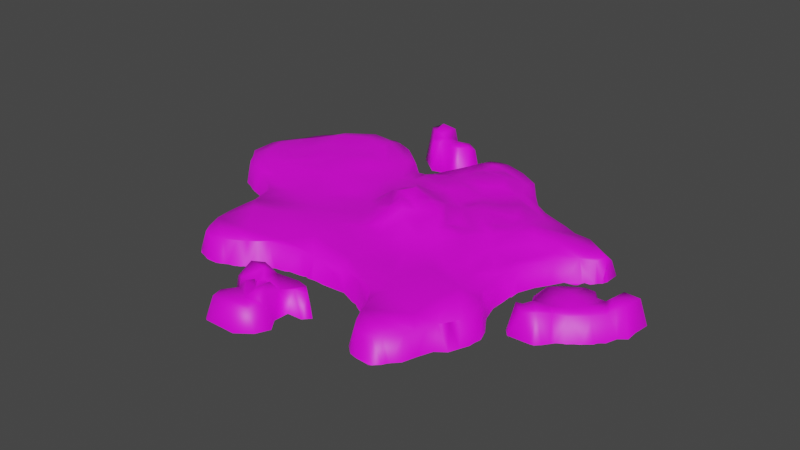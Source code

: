 # Source: GrowthIslandDecimatedBlend.blend  (saved by Blender 3.4.6; exported with 4.5.12 LTS)
import bpy
from mathutils import Matrix  # noqa: F401  (used for matrix-valued properties, if any)

bpy.ops.wm.read_factory_settings(use_empty=True)
scene = bpy.context.scene
scene.name = 'Scene'

# ---- collections
col_collection = bpy.data.collections.new('Collection'); scene.collection.children.link(col_collection)

# ---- images (referenced by path relative to the original .blend; pixels are not part of the script)
import os
ASSET_DIR = os.environ.get("B2B_ASSET_DIR", "")  # directory of the original .blend (textures are referenced by path, not embedded)
HERE = os.path.dirname(os.path.abspath(__file__))  # packed textures are extracted next to this script under _unpacked/

def load_image(name, relpath, width, height, colorspace="sRGB"):
    """Load a texture the original file referenced (path relative to the .blend, or extracted next to this script)."""
    p = next((c for c in (os.path.join(HERE, relpath), os.path.join(ASSET_DIR, relpath)) if relpath and os.path.exists(c)), "")
    if p:
        img = bpy.data.images.load(p, check_existing=True)
        img.name = name
    else:  # same state as the original file: an image datablock whose file is absent (Cycles renders it pink)
        img = bpy.data.images.new(name, width, height)
        img.source = "FILE"
        img.filepath = "//" + (relpath or name)
    img.colorspace_settings.name = colorspace
    return img
img_growthislandtexture = load_image('GrowthIslandTexture', 'GrowthIslandTexture.png', 1024, 1024, 'sRGB')

# ---- materials (node trees are filled in below, after node groups)
mat_default_obj_001 = bpy.data.materials.new('Default OBJ.001')
mat_default_obj_001.use_transparent_shadow = False

# ---- material node trees
mat_default_obj_001.use_nodes = True; mat_default_obj_001.node_tree.nodes.clear()
_N = mat_default_obj_001.node_tree.nodes; _L = mat_default_obj_001.node_tree.links
n0 = _N.new('ShaderNodeBsdfPrincipled'); n0.name = 'Principled BSDF'; n0.location = (10, 300)
n0.distribution = 'GGX'
n0.subsurface_method = 'RANDOM_WALK_SKIN'
n0.inputs[3].default_value = 1.45
n0.inputs[27].default_value = (0.0, 0.0, 0.0, 1.0)
n0.inputs[28].default_value = 1.0
n1 = _N.new('ShaderNodeOutputMaterial'); n1.name = 'Material Output'; n1.location = (300, 300)
n2 = _N.new('ShaderNodeTexImage'); n2.name = 'Image Texture'; n2.location = (-355, 179)
n2.image = img_growthislandtexture
_L.new(n0.outputs[0], n1.inputs[0])
_L.new(n2.outputs[0], n0.inputs[0])
n1.is_active_output = True

# ---- world
world_world = bpy.data.worlds.new('World'); scene.world = world_world
world_world.use_nodes = True; world_world.node_tree.nodes.clear()
_N = world_world.node_tree.nodes; _L = world_world.node_tree.links
n0 = _N.new('ShaderNodeOutputWorld'); n0.name = 'World Output'; n0.location = (300, 300)
n1 = _N.new('ShaderNodeBackground'); n1.name = 'Background'; n1.location = (10, 300)
n1.inputs[0].default_value = (0.05088, 0.05088, 0.05088, 1.0)
_L.new(n1.outputs[0], n0.inputs[0])
n0.is_active_output = True
world_world.color = (0.05088, 0.05088, 0.05088)
world_world.use_sun_shadow = False
world_world.sun_shadow_jitter_overblur = 0.0

# ---- meshes
me_terrain = bpy.data.meshes.new('Terrain')
me_terrain.from_pydata([(283.8, -0.5479, -81.97), (279.4, -0.736, -72.35), (279.7, 19.52, -82.86), (378.7, -0.979, -16.91), (376.1, -0.3813, 8.511), (376.1, -1.003, 25.92), (373.1, -0.8141, -24.12), (368.0, 37.38, -12.13), (365.9, -0.7238, -29.75), (364.0, 37.82, 17.92), (365.2, -0.6126, 35.32), (356.9, 28.11, -21.22), (346.6, -1.029, -30.11), (357.1, 36.86, 30.64), (359.0, -1.037, 51.92), (344.3, 37.72, -12.96), (352.8, 32.97, 41.32), (340.9, 38.58, 11.65), (355.1, -0.7238, 55.4), (351.4, -0.9011, 58.61), (348.9, -0.8478, 64.16), (324.5, 36.08, 43.44), (339.1, 33.72, 58.35), (340.5, -0.7238, -27.61), (334.2, -1.015, -22.4), (338.9, -0.9359, 72.5), (335.9, -0.7238, -25.33), (333.9, -0.581, -7.315), (334.2, 33.13, 14.8), (335.3, -0.8418, 76.1), (327.3, -0.8088, 9.139), (320.6, 33.55, 16.0), (329.7, -1.101, 78.72), (310.9, 36.86, 62.62), (325.8, -0.7238, 82.75), (322.3, -0.3738, -5.343), (316.7, 32.26, 75.72), (318.8, -0.9803, 86.77), (322.9, -0.7238, 85.68), (310.9, 32.19, 1.119), (301.9, 41.02, 40.46), (311.0, -1.081, 91.53), (298.8, 33.46, 83.5), (296.7, 34.36, 4.205), (306.4, -1.102, 97.45), (300.2, -1.061, 106.0), (287.0, 36.4, 28.51), (287.5, 35.75, 72.68), (286.1, -1.148, -6.228), (282.5, 34.5, 51.72), (288.1, 39.47, 102.4), (296.5, -0.7238, 110.1), (291.8, 39.82, 84.01), (293.4, -0.8211, 113.4), (287.7, -0.7739, 114.5), (269.3, 32.01, 16.78), (282.1, -1.245, -3.469), (255.1, -0.7379, 116.0), (283.8, -0.7444, -104.4), (283.1, -0.6601, -83.34), (268.7, 39.51, 81.36), (279.3, 25.34, -95.8), (271.1, -1.035, 3.476), (278.6, 18.75, -83.23), (280.8, -0.6513, -74.21), (278.0, -0.7238, -1.727), (272.4, 36.04, 110.8), (258.8, -0.7214, -112.8), (275.3, -0.7156, -69.64), (266.6, -1.198, 5.324), (275.8, 33.34, -86.77), (267.3, 29.37, -74.15), (272.7, -0.5202, -64.7), (273.4, -0.7238, 0.06379), (259.6, 27.45, -105.8), (262.9, 33.35, 75.79), (268.9, -0.7238, -60.27), (257.3, 32.92, 30.95), (261.5, -1.01, 7.966), (250.5, 33.71, -93.7), (260.4, -0.8874, -60.09), (248.4, 32.38, -61.83), (258.3, -0.866, -55.02), (261.5, 38.62, 94.94), (253.0, 39.09, 97.19), (256.0, -0.9435, 11.37), (256.2, -0.7238, -48.11), (252.6, -0.7238, 15.36), (249.8, -1.001, 20.5), (254.8, 30.43, 58.95), (251.9, -0.7238, -45.18), (249.6, -0.7265, 90.41), (246.4, -0.7494, 106.1), (241.4, -0.7841, -125.6), (246.9, -0.7949, 24.18), (249.5, -0.7012, 53.95), (254.7, -0.773, 76.35), (243.1, -0.8006, 96.63), (235.6, 32.5, -49.26), (238.8, -0.6599, -42.59), (217.0, 41.44, -63.58), (230.7, 32.53, -118.0), (235.5, -0.7306, 145.2), (213.6, 34.5, -47.85), (233.7, -0.526, 155.1), (232.5, -1.076, 164.7), (225.3, 32.67, -35.89), (227.2, -0.703, -22.41), (229.3, -1.01, 127.5), (226.0, 32.2, 152.4), (225.6, -0.1877, -131.5), (208.0, -0.3251, -130.4), (219.9, 38.28, -94.51), (225.4, 30.01, 132.5), (220.8, 33.33, 167.6), (227.1, -0.9435, 177.9), (217.2, 32.73, -22.63), (212.0, -0.686, 100.9), (221.0, -1.054, 192.8), (203.6, 45.53, -84.75), (215.8, -0.655, -4.376), (212.2, 32.63, 180.2), (204.7, 32.81, -119.7), (209.0, 32.83, -7.967), (210.8, 33.25, 112.1), (206.7, -0.6406, 204.0), (182.9, 36.41, -100.8), (204.4, -0.2247, 75.45), (187.6, 33.74, 4.734), (205.9, -0.6672, 19.92), (204.3, 33.16, 193.6), (199.9, 32.5, 15.28), (198.1, -0.721, 225.9), (205.7, -0.7238, 35.87), (204.4, -0.7238, 53.4), (197.2, 32.96, 90.82), (203.7, -0.9523, 35.34), (198.8, 31.96, 207.7), (201.5, -0.6435, -135.1), (178.9, 48.37, -54.94), (195.1, 33.1, 43.92), (192.5, -0.9251, -139.8), (187.3, 40.86, -39.86), (173.5, 33.98, 105.7), (182.6, 32.45, -130.6), (144.9, 34.36, -131.0), (191.3, 32.96, 221.3), (191.6, -0.8784, 246.0), (185.3, 32.79, 234.5), (163.9, 51.79, -70.59), (169.9, 36.58, 197.2), (163.5, 34.39, 68.1), (170.5, 38.43, 147.5), (178.3, 35.9, 39.6), (182.4, -0.1599, 257.2), (170.3, 33.37, 256.0), (179.1, -0.8559, 259.8), (176.0, -0.8146, 265.9), (164.1, 32.27, -137.5), (150.5, 41.98, 6.951), (170.6, -0.8567, -149.1), (171.5, -0.7238, 270.2), (162.8, 42.28, 37.99), (168.0, -1.098, 273.3), (146.8, 49.73, -84.53), (159.0, 33.24, 263.4), (154.1, 48.66, -42.4), (164.7, -0.7264, 276.0), (150.0, -0.838, -157.6), (148.0, 17.86, -149.6), (110.3, 33.46, 226.3), (135.6, 50.91, -11.55), (147.2, 37.12, 55.86), (135.5, 45.41, -60.16), (128.2, 40.7, 140.8), (146.9, 29.35, 268.1), (120.0, 38.48, 95.44), (141.6, -0.9483, 274.4), (129.9, 52.92, -34.01), (107.1, 46.42, 8.672), (135.9, 31.54, -149.5), (95.66, 35.84, 57.93), (130.6, -0.8406, 271.5), (127.4, 41.75, 50.62), (111.3, 31.64, -165.3), (115.5, 42.85, 31.09), (101.6, 33.07, 205.5), (130.2, 33.24, 261.4), (115.3, 50.59, -118.7), (130.6, 48.85, -81.12), (125.8, -0.701, -166.4), (111.2, 15.58, -175.0), (97.4, 49.31, -39.86), (121.9, 35.98, 68.8), (115.5, 28.76, 242.8), (117.9, -0.8398, 260.2), (100.0, 44.37, -18.79), (107.6, 38.11, 176.2), (87.03, 49.35, -97.37), (115.9, -0.845, 254.9), (101.9, 40.28, -141.2), (86.52, 51.78, -64.96), (88.14, 37.74, 140.8), (109.1, -0.8185, 245.2), (78.74, 40.64, -156.9), (81.18, 40.13, 48.68), (80.18, 51.19, 0.8572), (84.57, 32.68, 178.7), (101.9, -0.6595, 222.0), (85.59, 42.92, 25.2), (62.06, 37.16, 81.99), (93.34, -0.7414, -197.1), (86.46, -0.588, 195.2), (86.93, 33.11, -195.5), (81.61, 11.79, 187.5), (67.11, 49.96, 19.89), (72.19, -0.6116, -227.1), (80.72, 38.97, -121.1), (68.01, 42.83, -30.37), (69.22, 32.97, -221.5), (65.24, 37.52, 111.8), (79.29, -0.7238, 193.3), (63.8, 48.19, -91.01), (53.36, 46.31, -59.88), (66.64, 48.76, -1.766), (66.19, -0.7809, 186.2), (73.4, -0.7238, 190.2), (75.58, 34.07, -181.6), (54.06, 46.34, -158.4), (43.84, 40.19, -122.5), (54.79, 44.78, 46.64), (55.36, 44.64, -78.52), (52.21, 30.84, 171.2), (58.89, -0.9277, 181.1), (40.19, 44.94, 68.53), (60.01, 33.7, -211.5), (50.33, 57.36, -10.41), (43.42, 51.36, 35.84), (49.49, -1.527, -244.9), (42.08, 48.54, -182.7), (9.024, 34.17, 138.6), (34.04, 33.0, -242.1), (50.41, -0.8796, 179.3), (39.24, 42.54, -100.7), (35.8, 49.49, 21.19), (33.38, -0.9946, -251.1), (18.8, 53.48, 37.39), (36.43, 56.26, -40.62), (25.22, 39.57, -80.09), (28.42, 36.31, 91.75), (21.54, 39.59, -212.8), (24.87, 41.44, -148.3), (29.19, 68.76, -12.58), (27.35, -0.6793, 169.5), (39.58, -0.9008, 243.1), (21.26, 47.97, -114.1), (21.98, 60.68, 10.12), (19.97, 32.88, 162.0), (29.73, -0.9186, 253.7), (29.8, 31.59, 240.4), (13.35, -0.897, -256.3), (3.047, 43.92, -154.8), (15.61, 50.96, -51.85), (17.66, 33.28, 230.0), (17.37, 64.84, -26.78), (10.65, -0.839, 217.6), (10.46, 32.76, 245.4), (-13.06, 47.78, -130.8), (-3.68, 45.33, -96.32), (9.302, 64.09, 24.48), (6.936, -0.6534, 255.1), (0.7631, 33.65, -234.6), (-0.2844, 37.02, 66.54), (8.628, 19.47, 166.6), (17.97, -0.9439, 295.7), (-2.098, 33.2, -254.0), (8.822, -0.7468, 316.1), (10.41, -0.7238, 170.6), (-21.37, 32.66, -211.3), (-2.982, 45.72, -183.8), (-3.623, 45.98, -77.32), (-1.145, 62.87, -8.602), (-5.279, 48.02, 44.35), (5.468, -0.659, 277.8), (0.8674, 33.3, 316.9), (4.318, -0.9982, -261.6), (7.659, -0.985, 215.6), (0.8509, 33.27, 225.9), (7.936, 32.76, 298.0), (-2.9, 71.68, 9.354), (-8.103, 32.67, 160.7), (-2.536, 33.4, 258.8), (-9.397, 73.91, -24.93), (-13.28, -0.6607, 332.6), (-14.62, 72.32, -36.87), (-9.121, -0.7238, 171.6), (-2.197, -0.7531, -264.9), (-11.46, 67.8, 1.249), (-1.102, 43.96, 284.3), (-10.38, 44.48, 295.7), (-24.27, -1.067, 218.0), (-12.71, 44.96, 265.4), (-34.51, 35.33, -178.0), (-28.42, 44.64, -113.9), (-18.26, 32.67, -254.2), (-15.58, 35.11, -233.8), (-19.95, 32.0, 329.0), (-19.15, 73.75, -7.955), (-20.44, 33.89, 257.3), (-20.7, -1.128, -264.0), (-15.88, 60.57, 29.36), (-28.49, 38.65, 62.53), (-22.08, -0.04574, 171.4), (-21.99, 33.66, 301.1), (-42.33, 43.16, -75.38), (-23.61, 55.66, 11.61), (-15.38, 37.68, 98.62), (-33.82, 31.86, 161.3), (-22.35, 39.83, 280.9), (-32.39, 33.18, -246.4), (-36.41, 33.03, 229.4), (-28.65, -0.7238, -262.7), (-26.41, 57.64, -55.25), (-40.73, 64.36, -11.77), (-57.59, 33.31, 322.7), (-33.31, 39.57, -152.9), (-26.76, 0.4525, 172.4), (-40.17, 33.06, -230.3), (-31.45, 60.37, -32.18), (-42.48, 32.48, 261.7), (-34.1, 43.71, 271.5), (-37.12, 46.12, 284.1), (-33.19, -0.9216, -260.2), (-49.3, 45.99, -99.16), (-32.65, -0.9507, 219.1), (-35.78, -0.865, -256.4), (-36.5, -0.4261, 172.5), (-48.83, 47.61, 14.62), (-37.52, 33.58, 252.2), (-39.35, -0.8814, -253.2), (-48.29, 35.11, -128.5), (-46.04, 33.72, 286.4), (-45.02, -1.165, -246.3), (-46.24, 37.9, 54.88), (-43.83, 44.95, 245.0), (-49.19, 32.61, -207.2), (-56.27, 47.42, -57.05), (-42.98, -0.7238, -249.9), (-42.32, -0.5729, 170.5), (-48.22, -1.035, 220.6), (-93.13, 33.97, 158.9), (-62.44, -0.8914, 332.5), (-55.1, -0.9867, -229.6), (-56.39, -1.629, -223.0), (-60.13, 50.21, -14.51), (-65.41, 38.71, 126.3), (-58.79, 32.74, 162.2), (-46.23, -0.7238, 172.3), (-48.57, -0.7238, -242.8), (-67.72, 34.79, 29.91), (-51.11, -0.7238, -237.6), (-73.9, 35.67, -131.4), (-54.8, 44.12, 232.1), (-53.64, 12.95, 283.2), (-61.99, 33.03, 305.7), (-53.07, -0.7238, -233.7), (-72.43, 40.58, 86.81), (-56.06, -0.8857, 173.7), (-55.27, 13.42, 292.0), (-61.56, -0.9961, -209.0), (-56.68, 32.35, -190.5), (-57.95, -0.9173, 222.7), (-63.11, 33.48, 267.8), (-56.24, -0.7325, -251.6), (-60.29, -0.7238, -219.3), (-73.16, 31.11, -156.9), (-71.33, 36.75, -79.86), (-66.85, -0.8559, 329.9), (-58.09, -0.7238, -258.7), (-67.4, -0.9392, 286.5), (-60.81, -0.9441, -234.6), (-63.45, 32.29, -175.3), (-74.87, 38.94, -50.7), (-63.81, -0.7238, 223.4), (-68.26, -1.303, 226.8), (-65.18, -0.8537, -262.8), (-65.71, 42.74, -250.2), (-62.83, -0.7238, -229.8), (-69.93, -1.076, -192.4), (-63.81, -0.7238, 225.3), (-76.17, -0.6868, 269.7), (-71.14, 49.79, -238.2), (-65.45, -1.052, -226.1), (-69.66, -0.7702, 174.8), (-69.7, 45.88, 243.6), (-68.11, -0.7952, 300.7), (-67.06, -0.7238, -223.2), (-68.45, -0.7238, -196.6), (-73.06, -0.6881, -174.1), (-94.38, 35.86, 50.01), (-84.72, 32.59, 169.2), (-72.22, -0.8286, 230.1), (-74.75, 30.26, 263.5), (-70.64, -0.7238, -220.0), (-84.09, 33.33, -9.211), (-78.69, 50.19, -251.7), (-73.57, -0.7238, 177.5), (-84.85, -0.7157, -257.2), (-75.67, -0.9735, -217.6), (-83.79, 34.13, -108.8), (-79.77, 49.72, -226.3), (-82.78, 32.64, -141.2), (-78.49, -0.5788, 248.8), (-79.48, -0.7732, -214.7), (-134.1, 37.43, 61.42), (-81.51, -0.9507, 179.4), (-77.24, -0.9925, 232.8), (-86.18, -1.092, -167.0), (-94.65, 52.53, -242.1), (-87.55, 50.72, -220.9), (-88.87, -0.7238, -163.3), (-89.83, -1.108, -157.1), (-118.5, 38.41, 130.6), (-89.18, -0.7756, -212.8), (-92.35, -0.7238, -155.2), (-97.16, -0.8706, -146.6), (-108.5, 36.85, -49.0), (-91.15, -0.8432, 180.8), (-99.22, 30.63, -251.5), (-102.9, 33.59, -107.3), (-102.5, 12.27, -147.0), (-113.1, 36.68, -77.08), (-95.13, -0.9341, 182.8), (-101.5, 49.58, -230.3), (-122.8, 40.75, 83.45), (-108.5, 32.64, 175.3), (-104.6, -0.7171, -222.9), (-103.6, -1.166, 186.4), (-98.96, -0.7238, 184.8), (-103.4, 32.38, -138.7), (-119.1, 37.07, -12.25), (-114.1, 49.34, -251.1), (-105.8, -0.7238, 190.2), (-109.0, -0.76, -255.3), (-109.0, -0.8193, -167.0), (-112.2, -0.863, 193.2), (-120.6, 52.22, -238.0), (-120.2, 48.57, -227.6), (-121.2, 32.68, 184.1), (-118.9, -0.7648, -285.3), (-128.5, -0.5317, -217.1), (-121.2, 32.51, -165.4), (-115.9, -0.7238, 197.2), (-153.4, 35.42, 171.5), (-124.1, 58.48, -242.3), (-122.3, 58.44, -271.1), (-129.0, 35.58, -154.6), (-139.6, 41.83, -114.6), (-121.9, -0.8445, 199.5), (-135.5, 51.97, -232.2), (-132.4, 33.24, 192.6), (-131.2, 50.46, -223.1), (-152.9, 36.34, 33.07), (-125.7, -0.7238, 203.1), (-135.0, 57.2, -276.3), (-131.9, 59.04, -257.4), (-144.3, -0.6315, -282.2), (-142.5, 64.49, -264.8), (-147.2, 31.64, -187.6), (-130.6, -1.195, 204.6), (-140.6, 60.26, -240.6), (-133.1, -0.7238, 208.4), (-158.0, -0.7326, -204.3), (-146.0, 32.68, 200.6), (-138.0, -0.7238, 210.7), (-151.9, 58.31, -269.3), (-158.7, 41.78, -81.47), (-147.4, 14.65, -233.2), (-161.7, 46.23, -103.2), (-150.6, 40.33, 107.3), (-142.2, -1.154, 212.5), (-165.2, -0.5392, -246.8), (-150.8, -0.9325, 214.5), (-158.8, 56.36, -256.4), (-165.0, 32.24, -201.2), (-157.6, -0.8473, 218.2), (-157.6, -0.7238, -279.6), (-161.3, -1.07, -275.6), (-163.7, 33.3, 209.4), (-178.8, 49.13, -154.7), (-178.6, 46.1, -116.7), (-221.1, 33.31, 93.92), (-198.8, 39.64, -29.6), (-200.7, 35.59, 115.5), (-161.5, -0.7238, 220.4), (-164.6, -0.9056, -271.9), (-167.4, -0.8669, 222.7), (-180.8, 48.88, -172.2), (-181.1, 31.64, 215.5), (-195.0, 36.64, 18.23), (-185.3, 12.95, -217.4), (-198.0, 34.43, 35.39), (-191.8, 32.44, -212.0), (-203.3, -0.714, -225.8), (-218.9, 33.41, 169.5), (-185.1, -0.7238, 223.1), (-176.6, 42.42, -50.86), (-191.7, -0.8564, 220.4), (-196.5, 41.36, -195.5), (-206.1, 33.36, -206.9), (-207.1, 47.23, -83.85), (-200.1, 33.21, 208.9), (-215.3, 42.89, -138.2), (-199.3, -0.9444, 217.9), (-205.6, 31.75, -217.0), (-228.9, 48.62, -165.0), (-206.1, -0.7238, 215.6), (-233.7, 42.95, -197.2), (-213.8, 30.29, 190.5), (-222.8, 32.85, 140.9), (-218.4, -0.8867, 204.3), (-231.1, -0.5618, -218.6), (-225.3, 31.3, -212.1), (-229.7, 32.92, 56.29), (-228.1, 42.48, -39.0), (-223.2, 32.69, 109.2), (-248.4, 45.83, -88.75), (-259.3, 36.19, 13.02), (-227.9, -0.9286, 183.4), (-225.5, -0.7238, 194.1), (-263.2, 45.52, -115.2), (-273.8, 42.61, -13.03), (-243.2, 33.42, -201.5), (-251.8, 32.68, 36.05), (-241.4, 40.43, -64.42), (-231.7, -1.048, 101.4), (-231.2, -0.7238, 175.2), (-233.5, -0.8914, 108.1), (-231.8, -0.7716, 134.3), (-262.8, 49.64, -144.6), (-233.1, -0.4785, 82.07), (-233.1, -0.7238, 122.7), (-238.4, -0.8377, 64.27), (-236.3, -0.7238, 75.45), (-233.7, -0.7238, 100.3), (-250.2, -0.4587, -214.8), (-240.5, -0.8432, 55.22), (-265.9, 32.04, -199.8), (-246.4, -0.7238, 54.43), (-254.7, -0.7238, 52.67), (-276.7, 31.93, -191.1), (-268.1, 42.01, -50.05), (-266.2, 0.5082, -209.7), (-273.7, -0.6956, 33.53), (-278.7, 41.38, -170.5), (-270.8, -0.5663, -208.2), (-290.3, 36.93, -94.8), (-289.3, 31.16, 17.18), (-274.7, -0.645, -205.6), (-278.7, -0.8259, -203.3), (-290.3, 43.7, -29.33), (-305.9, 39.53, -2.98), (-291.2, 34.63, -167.6), (-286.4, -0.9476, -197.5), (-290.2, 32.12, -179.7), (-288.5, -0.8134, -194.4), (-301.2, 40.6, -129.6), (-295.1, -0.03984, 26.93), (-303.0, -0.8606, -184.7), (-303.4, 32.67, -169.1), (-319.6, 38.99, -109.6), (-320.2, 46.57, -47.5), (-304.9, -0.8665, -180.8), (-305.7, -0.4827, 22.17), (-309.0, 31.45, 11.85), (-307.2, -1.064, -178.1), (-314.4, 32.55, -158.6), (-311.1, -0.478, -175.7), (-313.2, -0.652, -170.9), (-313.8, -0.5012, 17.28), (-320.6, -0.6777, -163.1), (-324.2, 32.43, -144.3), (-325.2, -0.6337, 12.4), (-345.7, 33.36, -23.06), (-326.1, -0.9115, -160.0), (-342.9, 31.4, -115.5), (-333.2, 31.86, -3.052), (-330.3, -0.8675, -157.4), (-335.1, -0.9923, -148.6), (-343.2, 38.44, -48.19), (-332.9, -0.7238, -153.6), (-348.4, 34.05, -88.93), (-330.9, -0.7238, 8.527), (-338.1, -0.9203, -143.7), (-332.6, 31.53, -130.6), (-337.3, -0.9118, 2.046), (-340.4, -0.885, -139.2), (-343.8, -0.7753, -4.486), (-343.9, -0.8996, -135.3), (-346.5, -0.6512, -130.2), (-348.4, -0.9604, -126.2), (-350.2, -1.519, -122.3), (-352.5, 1.43, -118.4), (-355.4, 31.77, -95.98), (-353.9, -0.4388, -112.6), (-359.0, 32.95, -77.01), (-356.7, -0.4989, -108.7), (-357.1, -0.6692, -100.8), (-357.7, 32.75, -35.21), (-361.7, -1.129, -96.25), (-363.6, -0.8314, -91.02), (-365.3, -0.8822, -80.97), (-364.6, 27.41, -71.11), (-363.0, -0.7277, -32.33), (-368.4, -0.5643, -71.09), (-372.2, -0.8127, -59.86), (-370.4, -0.5737, -63.74)], [], [(0, 2, 1), (3, 7, 4), (6, 7, 3), (7, 9, 4), (4, 9, 5), (9, 10, 5), (6, 11, 7), (9, 13, 10), (8, 12, 6), (6, 12, 11), (11, 15, 7), (13, 16, 10), (16, 14, 10), (15, 17, 7), (7, 17, 9), (9, 17, 13), (14, 19, 18), (12, 15, 11), (17, 16, 13), (16, 22, 14), (14, 22, 19), (22, 20, 19), (23, 24, 12), (12, 24, 15), (21, 22, 16), (16, 28, 21), (17, 28, 16), (20, 22, 25), (23, 26, 24), (24, 27, 15), (15, 28, 17), (15, 27, 28), (27, 30, 28), (30, 31, 28), (25, 32, 29), (28, 31, 21), (22, 21, 33), (22, 36, 25), (25, 36, 32), (32, 37, 34), (22, 33, 36), (36, 37, 32), (34, 37, 38), (39, 31, 30), (21, 40, 33), (35, 39, 30), (31, 40, 21), (36, 41, 37), (36, 42, 41), (43, 31, 39), (33, 42, 36), (42, 44, 41), (43, 40, 31), (33, 47, 42), (35, 48, 39), (39, 48, 43), (40, 43, 46), (40, 49, 33), (49, 47, 33), (42, 50, 44), (44, 50, 45), (47, 52, 42), (42, 52, 50), (45, 53, 51), (48, 56, 43), (50, 53, 45), (55, 46, 43), (52, 60, 50), (46, 49, 40), (58, 61, 59), (56, 55, 43), (47, 60, 52), (50, 54, 53), (61, 63, 59), (56, 65, 62), (56, 62, 55), (50, 66, 54), (61, 70, 63), (63, 70, 64), (62, 69, 55), (66, 57, 54), (70, 71, 64), (64, 71, 68), (65, 73, 62), (67, 74, 58), (58, 74, 61), (55, 77, 46), (46, 77, 49), (75, 60, 47), (71, 72, 68), (69, 78, 55), (49, 75, 47), (61, 74, 70), (60, 83, 50), (83, 66, 50), (72, 80, 76), (78, 85, 55), (70, 81, 71), (77, 75, 49), (75, 83, 60), (83, 84, 66), (101, 79, 70), (71, 81, 72), (72, 81, 80), (66, 84, 57), (55, 85, 77), (85, 88, 77), (77, 89, 75), (75, 96, 83), (81, 82, 80), (85, 87, 88), (96, 91, 83), (79, 81, 70), (89, 96, 75), (84, 92, 57), (86, 82, 90), (83, 91, 84), (67, 93, 74), (74, 101, 70), (88, 94, 77), (77, 94, 89), (94, 95, 89), (89, 95, 96), (97, 92, 84), (93, 101, 74), (81, 99, 82), (82, 99, 90), (84, 91, 97), (81, 98, 99), (81, 79, 100), (103, 98, 81), (93, 110, 101), (101, 112, 79), (112, 100, 79), (98, 106, 99), (102, 113, 104), (113, 109, 104), (81, 100, 103), (106, 107, 99), (108, 113, 102), (104, 109, 105), (110, 111, 101), (98, 103, 106), (109, 114, 105), (106, 116, 107), (105, 114, 115), (117, 124, 108), (108, 124, 113), (113, 124, 109), (116, 120, 107), (114, 121, 115), (112, 119, 100), (116, 123, 120), (109, 143, 114), (115, 121, 118), (111, 122, 101), (109, 124, 143), (101, 126, 112), (106, 128, 116), (121, 130, 118), (118, 130, 125), (117, 135, 124), (122, 126, 101), (116, 128, 123), (123, 131, 120), (120, 131, 129), (130, 121, 114), (103, 128, 106), (126, 119, 112), (129, 136, 133), (127, 135, 117), (130, 137, 125), (129, 131, 136), (136, 127, 134), (114, 143, 130), (131, 140, 136), (136, 140, 127), (125, 137, 132), (119, 139, 100), (100, 142, 103), (137, 146, 132), (103, 142, 128), (128, 131, 123), (140, 135, 127), (144, 122, 111), (122, 145, 126), (119, 149, 139), (138, 141, 111), (141, 144, 111), (100, 139, 142), (135, 143, 124), (146, 148, 132), (132, 148, 147), (143, 152, 130), (130, 150, 137), (131, 128, 140), (140, 151, 135), (150, 146, 137), (144, 145, 122), (148, 154, 147), (128, 153, 140), (143, 135, 151), (153, 151, 140), (152, 150, 130), (146, 170, 148), (148, 155, 154), (119, 126, 149), (139, 166, 142), (141, 158, 144), (142, 159, 128), (159, 153, 128), (154, 155, 156), (160, 158, 141), (170, 155, 148), (153, 162, 151), (156, 155, 157), (159, 162, 153), (157, 163, 161), (144, 158, 145), (126, 164, 149), (155, 165, 157), (165, 163, 157), (149, 166, 139), (142, 166, 159), (168, 158, 160), (151, 193, 143), (168, 169, 158), (150, 170, 146), (164, 166, 149), (166, 171, 159), (162, 172, 151), (143, 174, 152), (145, 164, 126), (164, 173, 166), (165, 175, 163), (159, 172, 162), (169, 180, 158), (163, 177, 167), (158, 180, 145), (151, 172, 193), (170, 165, 155), (175, 177, 163), (165, 187, 175), (143, 176, 174), (168, 180, 169), (181, 176, 143), (187, 177, 175), (168, 190, 180), (178, 171, 166), (171, 179, 159), (170, 187, 165), (187, 182, 177), (189, 173, 164), (173, 178, 166), (159, 179, 172), (145, 188, 164), (185, 183, 172), (183, 193, 172), (179, 185, 172), (193, 181, 143), (152, 197, 150), (188, 189, 164), (190, 191, 180), (191, 184, 180), (184, 145, 180), (173, 192, 178), (197, 170, 150), (178, 192, 171), (170, 194, 187), (194, 195, 187), (187, 195, 182), (145, 200, 188), (183, 185, 193), (188, 198, 189), (171, 196, 179), (174, 197, 152), (194, 199, 195), (189, 201, 173), (176, 202, 174), (189, 198, 201), (192, 196, 171), (194, 203, 199), (211, 191, 190), (197, 186, 170), (208, 203, 194), (170, 208, 194), (204, 200, 145), (179, 205, 185), (185, 181, 193), (174, 202, 197), (191, 213, 184), (184, 227, 145), (201, 192, 173), (196, 206, 179), (200, 217, 188), (188, 217, 198), (205, 181, 185), (197, 207, 186), (186, 208, 170), (227, 204, 145), (207, 197, 202), (179, 209, 205), (181, 210, 176), (186, 212, 208), (211, 213, 191), (176, 210, 202), (210, 220, 202), (186, 214, 212), (200, 204, 217), (192, 223, 196), (206, 215, 179), (207, 214, 186), (211, 219, 213), (216, 219, 211), (198, 222, 201), (179, 215, 209), (223, 218, 196), (224, 206, 196), (212, 225, 221), (213, 227, 184), (201, 223, 192), (218, 224, 196), (209, 230, 205), (205, 210, 181), (214, 225, 212), (225, 226, 221), (222, 223, 201), (209, 215, 230), (217, 222, 198), (206, 224, 215), (207, 232, 214), (232, 233, 214), (214, 233, 225), (204, 229, 217), (222, 231, 223), (204, 228, 229), (205, 234, 210), (213, 235, 227), (219, 235, 213), (237, 230, 215), (218, 247, 224), (236, 215, 224), (238, 219, 216), (239, 204, 227), (217, 229, 222), (223, 247, 218), (224, 247, 236), (236, 237, 215), (205, 230, 234), (238, 241, 219), (202, 240, 207), (232, 242, 233), (235, 239, 227), (239, 228, 204), (243, 231, 222), (236, 244, 237), (229, 243, 222), (240, 257, 207), (207, 257, 232), (241, 235, 219), (230, 246, 234), (240, 202, 220), (245, 241, 238), (235, 250, 239), (228, 251, 229), (243, 248, 231), (247, 252, 236), (210, 249, 220), (232, 253, 242), (248, 223, 231), (223, 248, 247), (234, 249, 210), (252, 256, 236), (236, 256, 244), (237, 244, 246), (232, 257, 253), (229, 255, 243), (237, 246, 230), (245, 260, 241), (259, 258, 254), (239, 261, 228), (248, 262, 247), (220, 249, 240), (254, 263, 259), (241, 271, 235), (235, 271, 250), (228, 261, 251), (247, 264, 252), (246, 249, 234), (265, 263, 254), (259, 266, 258), (267, 255, 229), (243, 268, 248), (262, 264, 247), (256, 269, 244), (251, 267, 229), (244, 269, 246), (246, 272, 249), (257, 273, 253), (266, 270, 258), (250, 278, 239), (252, 264, 256), (263, 266, 259), (255, 268, 243), (268, 280, 248), (272, 316, 249), (260, 275, 241), (274, 288, 276), (239, 279, 261), (280, 262, 248), (264, 281, 256), (316, 240, 249), (288, 284, 276), (241, 275, 271), (278, 279, 239), (246, 269, 282), (265, 287, 263), (283, 288, 274), (260, 285, 275), (251, 261, 267), (262, 294, 264), (281, 289, 256), (257, 290, 273), (266, 291, 270), (289, 269, 256), (266, 263, 291), (255, 267, 268), (265, 286, 287), (294, 292, 264), (253, 295, 277), (270, 291, 283), (283, 298, 288), (281, 297, 289), (269, 310, 282), (282, 272, 246), (291, 298, 283), (298, 299, 288), (288, 313, 284), (284, 293, 276), (285, 296, 275), (250, 271, 278), (264, 292, 281), (289, 310, 269), (263, 287, 291), (286, 300, 287), (291, 301, 298), (279, 302, 261), (267, 303, 268), (240, 290, 257), (275, 305, 271), (280, 294, 262), (299, 313, 288), (284, 306, 293), (292, 307, 281), (281, 307, 297), (301, 299, 298), (296, 309, 275), (309, 304, 275), (305, 278, 271), (297, 310, 289), (282, 311, 272), (273, 312, 253), (253, 312, 295), (308, 301, 291), (275, 304, 305), (280, 322, 294), (297, 315, 310), (278, 302, 279), (310, 311, 282), (316, 355, 240), (287, 320, 291), (268, 314, 280), (290, 317, 273), (273, 317, 312), (301, 318, 299), (318, 313, 299), (304, 319, 305), (294, 328, 292), (300, 320, 287), (303, 333, 268), (314, 322, 280), (322, 328, 294), (292, 328, 307), (328, 323, 307), (307, 315, 297), (272, 311, 316), (308, 318, 301), (284, 324, 306), (261, 325, 267), (325, 303, 267), (240, 317, 290), (317, 326, 312), (291, 338, 308), (315, 337, 310), (318, 331, 313), (284, 313, 324), (319, 327, 305), (305, 327, 278), (307, 323, 315), (310, 337, 311), (308, 329, 318), (330, 331, 318), (321, 332, 309), (309, 332, 304), (304, 332, 319), (329, 330, 318), (332, 335, 319), (302, 325, 261), (333, 314, 268), (240, 355, 317), (300, 334, 320), (338, 329, 308), (317, 336, 326), (320, 338, 291), (335, 339, 319), (325, 340, 303), (331, 341, 313), (339, 342, 319), (278, 327, 302), (337, 343, 311), (334, 349, 320), (320, 344, 338), (314, 346, 322), (323, 337, 315), (339, 347, 342), (319, 342, 327), (345, 302, 327), (340, 333, 303), (346, 328, 322), (317, 348, 336), (329, 341, 330), (330, 341, 331), (324, 351, 306), (306, 351, 293), (342, 352, 327), (327, 353, 345), (328, 354, 323), (355, 350, 317), (317, 356, 348), (344, 329, 338), (372, 341, 329), (341, 324, 313), (327, 352, 353), (337, 359, 343), (358, 360, 342), (342, 360, 352), (345, 370, 302), (349, 362, 320), (320, 362, 344), (363, 364, 341), (341, 364, 324), (360, 365, 352), (325, 361, 340), (346, 354, 328), (311, 366, 316), (356, 367, 348), (348, 367, 357), (363, 368, 364), (353, 369, 345), (323, 354, 337), (311, 343, 366), (344, 372, 329), (372, 363, 341), (353, 374, 369), (302, 375, 325), (314, 376, 346), (349, 371, 362), (345, 369, 370), (370, 381, 302), (340, 361, 333), (316, 366, 355), (317, 350, 356), (351, 324, 377), (375, 361, 325), (371, 384, 362), (344, 394, 372), (373, 386, 380), (369, 388, 370), (388, 381, 370), (381, 375, 302), (346, 382, 354), (383, 389, 371), (363, 390, 368), (368, 390, 379), (368, 379, 364), (386, 391, 380), (333, 409, 314), (354, 404, 337), (384, 394, 362), (379, 395, 364), (378, 385, 373), (373, 385, 386), (387, 380, 392), (369, 397, 388), (388, 398, 381), (376, 382, 346), (359, 399, 343), (356, 393, 367), (389, 384, 371), (384, 401, 394), (362, 394, 344), (372, 402, 363), (324, 364, 377), (391, 392, 380), (409, 376, 314), (404, 359, 337), (356, 400, 393), (395, 377, 364), (361, 409, 333), (382, 404, 354), (394, 402, 372), (385, 405, 386), (386, 405, 391), (396, 392, 403), (381, 398, 375), (400, 415, 393), (415, 406, 393), (385, 407, 405), (375, 411, 361), (343, 434, 366), (401, 416, 394), (402, 390, 363), (392, 408, 403), (391, 410, 392), (392, 410, 408), (411, 409, 361), (399, 414, 343), (343, 414, 434), (350, 400, 356), (394, 416, 412), (394, 412, 402), (391, 418, 410), (398, 417, 375), (412, 390, 402), (405, 418, 391), (410, 413, 408), (410, 419, 413), (419, 423, 413), (417, 421, 375), (375, 421, 411), (382, 426, 404), (366, 422, 355), (417, 420, 421), (421, 425, 411), (407, 428, 405), (410, 418, 419), (376, 431, 382), (415, 400, 427), (428, 418, 405), (433, 423, 419), (421, 424, 425), (425, 430, 411), (409, 431, 376), (407, 443, 428), (418, 433, 419), (400, 435, 427), (433, 436, 423), (411, 430, 439), (366, 434, 422), (435, 432, 427), (437, 438, 432), (411, 439, 409), (404, 399, 359), (429, 431, 409), (409, 439, 429), (382, 431, 426), (426, 440, 404), (350, 435, 400), (435, 437, 432), (443, 441, 428), (441, 418, 428), (444, 430, 425), (422, 350, 355), (418, 446, 433), (433, 447, 436), (430, 451, 439), (435, 448, 437), (437, 445, 442), (441, 446, 418), (433, 446, 447), (447, 450, 436), (451, 430, 444), (404, 462, 399), (449, 455, 443), (455, 441, 443), (451, 429, 439), (350, 448, 435), (448, 445, 437), (455, 454, 441), (454, 446, 441), (453, 350, 422), (451, 456, 429), (445, 458, 452), (446, 459, 447), (455, 465, 454), (454, 459, 446), (447, 461, 450), (456, 457, 429), (429, 457, 431), (440, 462, 404), (462, 414, 399), (448, 458, 445), (449, 464, 455), (448, 460, 458), (449, 466, 464), (455, 467, 465), (444, 468, 451), (448, 350, 460), (458, 469, 463), (447, 459, 461), (434, 479, 422), (455, 464, 467), (454, 470, 459), (458, 460, 469), (465, 470, 454), (506, 440, 426), (472, 468, 444), (350, 453, 460), (460, 473, 469), (467, 470, 465), (468, 456, 451), (469, 474, 471), (457, 476, 431), (431, 506, 426), (464, 466, 475), (464, 475, 467), (477, 461, 459), (461, 477, 450), (470, 477, 459), (473, 480, 469), (469, 480, 474), (477, 481, 450), (478, 476, 457), (422, 479, 453), (475, 470, 467), (475, 483, 470), (497, 457, 456), (440, 492, 462), (473, 482, 480), (466, 487, 475), (472, 484, 468), (486, 487, 466), (470, 483, 477), (506, 492, 440), (460, 488, 473), (473, 488, 482), (497, 489, 457), (431, 476, 506), (491, 479, 434), (488, 485, 482), (457, 490, 478), (487, 495, 475), (483, 481, 477), (479, 493, 453), (475, 495, 483), (484, 502, 468), (489, 490, 457), (495, 481, 483), (414, 491, 434), (460, 504, 488), (488, 496, 485), (485, 496, 494), (468, 502, 456), (491, 493, 479), (453, 504, 460), (502, 497, 456), (488, 498, 496), (472, 500, 484), (499, 462, 492), (462, 501, 414), (490, 510, 478), (500, 502, 484), (502, 508, 497), (501, 491, 414), (503, 500, 472), (498, 507, 496), (462, 499, 501), (488, 511, 498), (507, 505, 496), (504, 511, 488), (509, 508, 502), (489, 512, 490), (498, 513, 507), (500, 514, 502), (478, 510, 476), (453, 493, 504), (511, 513, 498), (476, 510, 506), (503, 514, 500), (510, 524, 506), (524, 492, 506), (502, 514, 509), (509, 517, 508), (489, 515, 512), (508, 517, 497), (497, 515, 489), (491, 519, 493), (511, 520, 513), (519, 504, 493), (504, 518, 511), (513, 520, 516), (518, 520, 511), (503, 521, 514), (514, 522, 509), (490, 526, 510), (521, 522, 514), (491, 525, 519), (517, 515, 497), (512, 530, 490), (527, 499, 492), (523, 491, 501), (518, 528, 520), (524, 531, 492), (504, 528, 518), (528, 529, 520), (509, 532, 517), (490, 530, 526), (501, 533, 523), (522, 532, 509), (510, 534, 524), (523, 535, 491), (491, 535, 525), (525, 537, 519), (537, 538, 519), (519, 538, 504), (538, 528, 504), (526, 534, 510), (499, 533, 501), (523, 540, 535), (535, 537, 525), (537, 541, 538), (542, 540, 523), (538, 536, 528), (542, 543, 540), (540, 544, 535), (546, 542, 523), (521, 545, 522), (515, 530, 512), (522, 547, 532), (515, 539, 530), (523, 533, 546), (492, 531, 527), (545, 547, 522), (532, 550, 517), (549, 548, 546), (534, 531, 524), (515, 517, 539), (499, 527, 533), (526, 551, 534), (545, 552, 547), (532, 547, 550), (550, 554, 517), (533, 553, 546), (534, 551, 531), (517, 554, 539), (527, 557, 533), (530, 556, 526), (533, 557, 553), (555, 547, 552), (555, 558, 547), (558, 559, 547), (559, 550, 547), (551, 560, 531), (531, 561, 527), (550, 562, 554), (539, 566, 530), (559, 563, 550), (561, 557, 527), (550, 564, 562), (566, 556, 530), (526, 556, 551), (563, 565, 550), (550, 565, 564), (551, 556, 560), (561, 574, 557), (554, 566, 539), (557, 567, 553), (564, 569, 562), (565, 568, 564), (560, 571, 531), (566, 570, 556), (556, 571, 560), (568, 572, 564), (554, 562, 566), (531, 571, 561), (564, 572, 569), (557, 574, 567), (574, 573, 567), (572, 575, 569), (569, 576, 562), (575, 578, 569), (574, 579, 573), (577, 578, 575), (578, 576, 569), (578, 580, 576), (576, 581, 562), (562, 570, 566), (556, 570, 571), (574, 582, 579), (571, 583, 561), (580, 584, 576), (576, 584, 581), (562, 585, 570), (586, 582, 574), (584, 587, 581), (587, 588, 581), (581, 594, 562), (562, 594, 585), (571, 589, 583), (587, 590, 588), (585, 591, 570), (591, 571, 570), (561, 583, 574), (588, 593, 581), (581, 593, 594), (583, 586, 574), (586, 595, 582), (593, 596, 594), (582, 595, 592), (586, 597, 595), (583, 597, 586), (596, 598, 594), (598, 599, 594), (594, 599, 585), (571, 591, 589), (599, 600, 585), (600, 601, 585), (585, 603, 591), (583, 608, 597), (601, 602, 585), (608, 613, 597), (602, 603, 585), (591, 583, 589), (602, 604, 603), (604, 606, 603), (606, 607, 603), (603, 605, 591), (605, 583, 591), (605, 608, 583), (609, 610, 603), (603, 610, 605), (610, 611, 605), (605, 612, 608), (611, 612, 605), (612, 615, 608), (615, 613, 608), (614, 616, 612), (616, 615, 612), (609, 603, 607), (612, 611, 614)])
me_terrain.polygons.foreach_set('use_smooth', [True] * 950)
_uv = me_terrain.uv_layers.new(name='UVMap')
_uv.uv.foreach_set('vector', [0.3659, 0.1566, 0.3645, 0.1602, 0.3747, 0.1611, 0.4308, 0.06161, 0.4361, 0.07458, 0.4538, 0.06504, 0.4233, 0.06669, 0.4361, 0.07458, 0.4308, 0.06161, 0.4361, 0.07458, 0.4618, 0.07478, 0.4538, 0.06504, 0.4538, 0.06504, 0.4618, 0.07478, 0.4733, 0.06387, 0.4618, 0.07478, 0.4827, 0.07495, 0.4733, 0.06387, 0.4233, 0.06669, 0.4274, 0.08189, 0.4361, 0.07458, 0.4618, 0.07478, 0.4766, 0.08368, 0.4827, 0.07495, 0.418, 0.07436, 0.4174, 0.09365, 0.4233, 0.06669, 0.4233, 0.06669, 0.4174, 0.09365, 0.4274, 0.08189, 0.4274, 0.08189, 0.4358, 0.09399, 0.4361, 0.07458, 0.4766, 0.08368, 0.4885, 0.08842, 0.4827, 0.07495, 0.4885, 0.08842, 0.4993, 0.08123, 0.4827, 0.07495, 0.4358, 0.09399, 0.4609, 0.09771, 0.4361, 0.07458, 0.4361, 0.07458, 0.4609, 0.09771, 0.4618, 0.07478, 0.4618, 0.07478, 0.4609, 0.09771, 0.4766, 0.08368, 0.4993, 0.08123, 0.5062, 0.08867, 0.5029, 0.08496, 0.4174, 0.09365, 0.4358, 0.09399, 0.4274, 0.08189, 0.4609, 0.09771, 0.4885, 0.08842, 0.4766, 0.08368, 0.4885, 0.08842, 0.5061, 0.102, 0.4993, 0.08123, 0.4993, 0.08123, 0.5061, 0.102, 0.5062, 0.08867, 0.5061, 0.102, 0.5114, 0.09135, 0.5062, 0.08867, 0.4199, 0.09961, 0.4251, 0.1059, 0.4174, 0.09365, 0.4174, 0.09365, 0.4251, 0.1059, 0.4358, 0.09399, 0.4905, 0.116, 0.5061, 0.102, 0.4885, 0.08842, 0.4885, 0.08842, 0.4632, 0.1063, 0.4905, 0.116, 0.4609, 0.09771, 0.4632, 0.1063, 0.4885, 0.08842, 0.5114, 0.09135, 0.5061, 0.102, 0.5201, 0.1011, 0.4199, 0.09961, 0.4222, 0.1042, 0.4251, 0.1059, 0.4251, 0.1059, 0.44, 0.1057, 0.4358, 0.09399, 0.4358, 0.09399, 0.4632, 0.1063, 0.4609, 0.09771, 0.4358, 0.09399, 0.44, 0.1057, 0.4632, 0.1063, 0.44, 0.1057, 0.454, 0.1134, 0.4632, 0.1063, 0.454, 0.1134, 0.4668, 0.1183, 0.4632, 0.1063, 0.5201, 0.1011, 0.5262, 0.1104, 0.5235, 0.105, 0.4632, 0.1063, 0.4668, 0.1183, 0.4905, 0.116, 0.5061, 0.102, 0.4905, 0.116, 0.5114, 0.1309, 0.5061, 0.102, 0.5224, 0.1237, 0.5201, 0.1011, 0.5201, 0.1011, 0.5224, 0.1237, 0.5262, 0.1104, 0.5262, 0.1104, 0.5343, 0.1211, 0.5303, 0.1143, 0.5061, 0.102, 0.5114, 0.1309, 0.5224, 0.1237, 0.5224, 0.1237, 0.5343, 0.1211, 0.5262, 0.1104, 0.5303, 0.1143, 0.5343, 0.1211, 0.5332, 0.1172, 0.4514, 0.1289, 0.4668, 0.1183, 0.454, 0.1134, 0.4905, 0.116, 0.4883, 0.1384, 0.5114, 0.1309, 0.4424, 0.1179, 0.4514, 0.1289, 0.454, 0.1134, 0.4668, 0.1183, 0.4883, 0.1384, 0.4905, 0.116, 0.5224, 0.1237, 0.5391, 0.1289, 0.5343, 0.1211, 0.5224, 0.1237, 0.5305, 0.1401, 0.5391, 0.1289, 0.4524, 0.1434, 0.4668, 0.1183, 0.4514, 0.1289, 0.5114, 0.1309, 0.5305, 0.1401, 0.5224, 0.1237, 0.5305, 0.1401, 0.545, 0.1337, 0.5391, 0.1289, 0.4524, 0.1434, 0.4883, 0.1384, 0.4668, 0.1183, 0.5114, 0.1309, 0.5184, 0.1527, 0.5305, 0.1401, 0.4424, 0.1179, 0.4413, 0.1542, 0.4514, 0.1289, 0.4514, 0.1289, 0.4413, 0.1542, 0.4524, 0.1434, 0.4883, 0.1384, 0.4524, 0.1434, 0.4757, 0.1525, 0.4883, 0.1384, 0.501, 0.1572, 0.5114, 0.1309, 0.501, 0.1572, 0.5184, 0.1527, 0.5114, 0.1309, 0.5305, 0.1401, 0.5499, 0.1553, 0.545, 0.1337, 0.545, 0.1337, 0.5499, 0.1553, 0.5536, 0.14, 0.5184, 0.1527, 0.5327, 0.1498, 0.5305, 0.1401, 0.5305, 0.1401, 0.5327, 0.1498, 0.5499, 0.1553, 0.5536, 0.14, 0.5609, 0.1466, 0.5576, 0.1436, 0.4413, 0.1542, 0.4439, 0.1582, 0.4524, 0.1434, 0.5499, 0.1553, 0.5609, 0.1466, 0.5536, 0.14, 0.4647, 0.1697, 0.4757, 0.1525, 0.4524, 0.1434, 0.5327, 0.1498, 0.5314, 0.169, 0.5499, 0.1553, 0.4757, 0.1525, 0.501, 0.1572, 0.4883, 0.1384, 0.3431, 0.1563, 0.3527, 0.1636, 0.3637, 0.1578, 0.4439, 0.1582, 0.4647, 0.1697, 0.4524, 0.1434, 0.5184, 0.1527, 0.5314, 0.169, 0.5327, 0.1498, 0.5499, 0.1553, 0.562, 0.1525, 0.5609, 0.1466, 0.3527, 0.1636, 0.3649, 0.1602, 0.3637, 0.1578, 0.4439, 0.1582, 0.4458, 0.1621, 0.4508, 0.169, 0.4439, 0.1582, 0.4508, 0.169, 0.4647, 0.1697, 0.5499, 0.1553, 0.5566, 0.1682, 0.562, 0.1525, 0.3527, 0.1636, 0.3609, 0.1696, 0.3649, 0.1602, 0.3649, 0.1602, 0.3609, 0.1696, 0.373, 0.1608, 0.4508, 0.169, 0.4528, 0.1736, 0.4647, 0.1697, 0.5566, 0.1682, 0.5634, 0.185, 0.562, 0.1525, 0.3609, 0.1696, 0.3739, 0.1739, 0.373, 0.1608, 0.373, 0.1608, 0.3739, 0.1739, 0.3779, 0.1648, 0.4458, 0.1621, 0.4476, 0.1667, 0.4508, 0.169, 0.3349, 0.1811, 0.341, 0.1814, 0.3431, 0.1563, 0.3431, 0.1563, 0.341, 0.1814, 0.3527, 0.1636, 0.4647, 0.1697, 0.478, 0.181, 0.4757, 0.1525, 0.4757, 0.1525, 0.478, 0.181, 0.501, 0.1572, 0.522, 0.1751, 0.5314, 0.169, 0.5184, 0.1527, 0.3739, 0.1739, 0.3825, 0.1676, 0.3779, 0.1648, 0.4528, 0.1736, 0.4556, 0.1784, 0.4647, 0.1697, 0.501, 0.1572, 0.522, 0.1751, 0.5184, 0.1527, 0.3527, 0.1636, 0.341, 0.1814, 0.3609, 0.1696, 0.5314, 0.169, 0.5445, 0.1786, 0.5499, 0.1553, 0.5445, 0.1786, 0.5566, 0.1682, 0.5499, 0.1553, 0.3825, 0.1676, 0.3875, 0.1796, 0.3871, 0.1716, 0.4556, 0.1784, 0.459, 0.1839, 0.4647, 0.1697, 0.3609, 0.1696, 0.3857, 0.1933, 0.3739, 0.1739, 0.478, 0.181, 0.522, 0.1751, 0.501, 0.1572, 0.522, 0.1751, 0.5445, 0.1786, 0.5314, 0.169, 0.5445, 0.1786, 0.5466, 0.1842, 0.5566, 0.1682, 0.331, 0.2079, 0.3537, 0.1957, 0.3609, 0.1696, 0.3739, 0.1739, 0.3857, 0.1933, 0.3825, 0.1676, 0.3825, 0.1676, 0.3857, 0.1933, 0.3875, 0.1796, 0.5566, 0.1682, 0.5466, 0.1842, 0.5634, 0.185, 0.4647, 0.1697, 0.459, 0.1839, 0.478, 0.181, 0.459, 0.1839, 0.468, 0.1903, 0.478, 0.181, 0.478, 0.181, 0.506, 0.1847, 0.522, 0.1751, 0.522, 0.1751, 0.524, 0.1861, 0.5445, 0.1786, 0.3857, 0.1933, 0.3926, 0.1818, 0.3875, 0.1796, 0.459, 0.1839, 0.4629, 0.1875, 0.468, 0.1903, 0.524, 0.1861, 0.5384, 0.1906, 0.5445, 0.1786, 0.3537, 0.1957, 0.3857, 0.1933, 0.3609, 0.1696, 0.506, 0.1847, 0.524, 0.1861, 0.522, 0.1751, 0.5466, 0.1842, 0.5537, 0.1936, 0.5634, 0.185, 0.3994, 0.1839, 0.3926, 0.1818, 0.4025, 0.188, 0.5445, 0.1786, 0.5384, 0.1906, 0.5466, 0.1842, 0.3349, 0.1811, 0.3219, 0.1987, 0.341, 0.1814, 0.341, 0.1814, 0.331, 0.2079, 0.3609, 0.1696, 0.468, 0.1903, 0.4717, 0.1932, 0.478, 0.181, 0.478, 0.181, 0.4717, 0.1932, 0.506, 0.1847, 0.4717, 0.1932, 0.5014, 0.1906, 0.506, 0.1847, 0.506, 0.1847, 0.5014, 0.1906, 0.524, 0.1861, 0.5442, 0.197, 0.5537, 0.1936, 0.5466, 0.1842, 0.3219, 0.1987, 0.331, 0.2079, 0.341, 0.1814, 0.3857, 0.1933, 0.4054, 0.201, 0.3926, 0.1818, 0.3926, 0.1818, 0.4054, 0.201, 0.4025, 0.188, 0.5466, 0.1842, 0.5384, 0.1906, 0.5442, 0.197, 0.3857, 0.1933, 0.398, 0.205, 0.4054, 0.201, 0.3857, 0.1933, 0.3537, 0.1957, 0.3821, 0.2243, 0.399, 0.2271, 0.398, 0.205, 0.3857, 0.1933, 0.3219, 0.1987, 0.3166, 0.215, 0.331, 0.2079, 0.331, 0.2079, 0.3544, 0.2207, 0.3537, 0.1957, 0.3544, 0.2207, 0.3821, 0.2243, 0.3537, 0.1957, 0.398, 0.205, 0.4113, 0.2148, 0.4054, 0.201, 0.5927, 0.2046, 0.5811, 0.2155, 0.6026, 0.2064, 0.5811, 0.2155, 0.5975, 0.2145, 0.6026, 0.2064, 0.3857, 0.1933, 0.3821, 0.2243, 0.399, 0.2271, 0.4113, 0.2148, 0.425, 0.2131, 0.4054, 0.201, 0.5742, 0.21, 0.5811, 0.2155, 0.5927, 0.2046, 0.6026, 0.2064, 0.5975, 0.2145, 0.6123, 0.2076, 0.3166, 0.215, 0.3175, 0.2323, 0.331, 0.2079, 0.398, 0.205, 0.399, 0.2271, 0.4113, 0.2148, 0.5975, 0.2145, 0.6157, 0.2207, 0.6123, 0.2076, 0.4113, 0.2148, 0.4258, 0.2239, 0.425, 0.2131, 0.6123, 0.2076, 0.6157, 0.2207, 0.6257, 0.2132, 0.5484, 0.2279, 0.5602, 0.229, 0.5742, 0.21, 0.5742, 0.21, 0.5602, 0.229, 0.5811, 0.2155, 0.5811, 0.2155, 0.5602, 0.229, 0.5975, 0.2145, 0.4258, 0.2239, 0.443, 0.2244, 0.425, 0.2131, 0.6157, 0.2207, 0.6286, 0.2287, 0.6257, 0.2132, 0.3544, 0.2207, 0.3622, 0.2373, 0.3821, 0.2243, 0.4258, 0.2239, 0.44, 0.2311, 0.443, 0.2244, 0.5975, 0.2145, 0.5575, 0.2721, 0.6157, 0.2207, 0.6257, 0.2132, 0.6286, 0.2287, 0.6407, 0.2194, 0.3175, 0.2323, 0.327, 0.235, 0.331, 0.2079, 0.5975, 0.2145, 0.5602, 0.229, 0.5575, 0.2721, 0.331, 0.2079, 0.3485, 0.2557, 0.3544, 0.2207, 0.4113, 0.2148, 0.4523, 0.2548, 0.4258, 0.2239, 0.6286, 0.2287, 0.6393, 0.2377, 0.6407, 0.2194, 0.6407, 0.2194, 0.6393, 0.2377, 0.6518, 0.2329, 0.5484, 0.2279, 0.5377, 0.2427, 0.5602, 0.229, 0.327, 0.235, 0.3485, 0.2557, 0.331, 0.2079, 0.4258, 0.2239, 0.4523, 0.2548, 0.44, 0.2311, 0.44, 0.2311, 0.4633, 0.2408, 0.443, 0.2244, 0.443, 0.2244, 0.4633, 0.2408, 0.4674, 0.2343, 0.6393, 0.2377, 0.6286, 0.2287, 0.6157, 0.2207, 0.399, 0.2271, 0.4523, 0.2548, 0.4113, 0.2148, 0.3485, 0.2557, 0.3622, 0.2373, 0.3544, 0.2207, 0.4674, 0.2343, 0.4829, 0.2364, 0.4834, 0.2344, 0.5214, 0.2367, 0.5377, 0.2427, 0.5484, 0.2279, 0.6393, 0.2377, 0.6544, 0.2414, 0.6518, 0.2329, 0.4674, 0.2343, 0.4633, 0.2408, 0.4829, 0.2364, 0.4829, 0.2364, 0.5214, 0.2367, 0.5009, 0.2356, 0.6157, 0.2207, 0.5575, 0.2721, 0.6393, 0.2377, 0.4633, 0.2408, 0.4923, 0.2453, 0.4829, 0.2364, 0.4829, 0.2364, 0.4923, 0.2453, 0.5214, 0.2367, 0.6518, 0.2329, 0.6544, 0.2414, 0.6734, 0.2421, 0.3622, 0.2373, 0.3911, 0.2609, 0.3821, 0.2243, 0.3821, 0.2243, 0.4092, 0.253, 0.399, 0.2271, 0.6544, 0.2414, 0.6674, 0.2484, 0.6734, 0.2421, 0.399, 0.2271, 0.4092, 0.253, 0.4523, 0.2548, 0.4523, 0.2548, 0.4633, 0.2408, 0.44, 0.2311, 0.4923, 0.2453, 0.5377, 0.2427, 0.5214, 0.2367, 0.317, 0.2594, 0.327, 0.235, 0.3175, 0.2323, 0.327, 0.235, 0.3229, 0.293, 0.3485, 0.2557, 0.3622, 0.2373, 0.3802, 0.2746, 0.3911, 0.2609, 0.3117, 0.2387, 0.3076, 0.2476, 0.3175, 0.2323, 0.3076, 0.2476, 0.317, 0.2594, 0.3175, 0.2323, 0.3821, 0.2243, 0.3911, 0.2609, 0.4092, 0.253, 0.5377, 0.2427, 0.5575, 0.2721, 0.5602, 0.229, 0.6674, 0.2484, 0.6838, 0.257, 0.6734, 0.2421, 0.6734, 0.2421, 0.6838, 0.257, 0.6934, 0.2482, 0.5575, 0.2721, 0.5958, 0.2704, 0.6393, 0.2377, 0.6393, 0.2377, 0.6411, 0.2727, 0.6544, 0.2414, 0.4633, 0.2408, 0.4523, 0.2548, 0.4923, 0.2453, 0.4923, 0.2453, 0.5076, 0.2773, 0.5377, 0.2427, 0.6411, 0.2727, 0.6674, 0.2484, 0.6544, 0.2414, 0.317, 0.2594, 0.3229, 0.293, 0.327, 0.235, 0.6838, 0.257, 0.7047, 0.2579, 0.6934, 0.2482, 0.4523, 0.2548, 0.4862, 0.2623, 0.4923, 0.2453, 0.5575, 0.2721, 0.5377, 0.2427, 0.5076, 0.2773, 0.4862, 0.2623, 0.5076, 0.2773, 0.4923, 0.2453, 0.5958, 0.2704, 0.6411, 0.2727, 0.6393, 0.2377, 0.6674, 0.2484, 0.6752, 0.3292, 0.6838, 0.257, 0.6838, 0.257, 0.7029, 0.2692, 0.7047, 0.2579, 0.3622, 0.2373, 0.3485, 0.2557, 0.3802, 0.2746, 0.3911, 0.2609, 0.4043, 0.2858, 0.4092, 0.253, 0.3076, 0.2476, 0.3107, 0.2775, 0.317, 0.2594, 0.4092, 0.253, 0.4559, 0.2898, 0.4523, 0.2548, 0.4559, 0.2898, 0.4862, 0.2623, 0.4523, 0.2548, 0.7047, 0.2579, 0.7029, 0.2692, 0.7075, 0.2609, 0.2982, 0.2698, 0.3107, 0.2775, 0.3076, 0.2476, 0.6752, 0.3292, 0.7029, 0.2692, 0.6838, 0.257, 0.4862, 0.2623, 0.4842, 0.2785, 0.5076, 0.2773, 0.7075, 0.2609, 0.7029, 0.2692, 0.7135, 0.2641, 0.4559, 0.2898, 0.4842, 0.2785, 0.4862, 0.2623, 0.7135, 0.2641, 0.7209, 0.2722, 0.7178, 0.2686, 0.317, 0.2594, 0.3107, 0.2775, 0.3229, 0.293, 0.3485, 0.2557, 0.3617, 0.2912, 0.3802, 0.2746, 0.7029, 0.2692, 0.7111, 0.2832, 0.7135, 0.2641, 0.7111, 0.2832, 0.7209, 0.2722, 0.7135, 0.2641, 0.3802, 0.2746, 0.4043, 0.2858, 0.3911, 0.2609, 0.4092, 0.253, 0.4043, 0.2858, 0.4559, 0.2898, 0.2896, 0.2895, 0.3107, 0.2775, 0.2982, 0.2698, 0.5076, 0.2773, 0.5122, 0.3166, 0.5575, 0.2721, 0.2896, 0.2895, 0.298, 0.2921, 0.3107, 0.2775, 0.6411, 0.2727, 0.6752, 0.3292, 0.6674, 0.2484, 0.3617, 0.2912, 0.4043, 0.2858, 0.3802, 0.2746, 0.4043, 0.2858, 0.4352, 0.3067, 0.4559, 0.2898, 0.4842, 0.2785, 0.5024, 0.2987, 0.5076, 0.2773, 0.5575, 0.2721, 0.5904, 0.3118, 0.5958, 0.2704, 0.3229, 0.293, 0.3617, 0.2912, 0.3485, 0.2557, 0.3617, 0.2912, 0.3861, 0.3049, 0.4043, 0.2858, 0.7111, 0.2832, 0.7142, 0.2936, 0.7209, 0.2722, 0.4559, 0.2898, 0.5024, 0.2987, 0.4842, 0.2785, 0.298, 0.2921, 0.2997, 0.3019, 0.3107, 0.2775, 0.7209, 0.2722, 0.7222, 0.2986, 0.7235, 0.2754, 0.3107, 0.2775, 0.2997, 0.3019, 0.3229, 0.293, 0.5076, 0.2773, 0.5024, 0.2987, 0.5122, 0.3166, 0.6752, 0.3292, 0.7111, 0.2832, 0.7029, 0.2692, 0.7142, 0.2936, 0.7222, 0.2986, 0.7209, 0.2722, 0.7111, 0.2832, 0.7065, 0.3098, 0.7142, 0.2936, 0.5575, 0.2721, 0.5448, 0.3218, 0.5904, 0.3118, 0.2896, 0.2895, 0.2997, 0.3019, 0.298, 0.2921, 0.5039, 0.345, 0.5448, 0.3218, 0.5575, 0.2721, 0.7065, 0.3098, 0.7222, 0.2986, 0.7142, 0.2936, 0.2896, 0.2895, 0.2804, 0.3139, 0.2997, 0.3019, 0.4132, 0.3103, 0.4352, 0.3067, 0.4043, 0.2858, 0.4352, 0.3067, 0.4579, 0.333, 0.4559, 0.2898, 0.6752, 0.3292, 0.7065, 0.3098, 0.7111, 0.2832, 0.7065, 0.3098, 0.7186, 0.3094, 0.7222, 0.2986, 0.366, 0.3139, 0.3861, 0.3049, 0.3617, 0.2912, 0.3861, 0.3049, 0.4132, 0.3103, 0.4043, 0.2858, 0.4559, 0.2898, 0.4579, 0.333, 0.5024, 0.2987, 0.3229, 0.293, 0.3306, 0.3236, 0.3617, 0.2912, 0.4825, 0.3235, 0.4981, 0.3129, 0.5024, 0.2987, 0.4981, 0.3129, 0.5122, 0.3166, 0.5024, 0.2987, 0.4579, 0.333, 0.4825, 0.3235, 0.5024, 0.2987, 0.5122, 0.3166, 0.5039, 0.345, 0.5575, 0.2721, 0.5958, 0.2704, 0.6243, 0.3324, 0.6411, 0.2727, 0.3306, 0.3236, 0.366, 0.3139, 0.3617, 0.2912, 0.2804, 0.3139, 0.271, 0.3277, 0.2997, 0.3019, 0.271, 0.3277, 0.2824, 0.3286, 0.2997, 0.3019, 0.2824, 0.3286, 0.3229, 0.293, 0.2997, 0.3019, 0.3861, 0.3049, 0.4065, 0.3436, 0.4132, 0.3103, 0.6243, 0.3324, 0.6752, 0.3292, 0.6411, 0.2727, 0.4132, 0.3103, 0.4065, 0.3436, 0.4352, 0.3067, 0.6752, 0.3292, 0.6882, 0.3248, 0.7065, 0.3098, 0.6882, 0.3248, 0.7078, 0.3223, 0.7065, 0.3098, 0.7065, 0.3098, 0.7078, 0.3223, 0.7186, 0.3094, 0.3229, 0.293, 0.3101, 0.3372, 0.3306, 0.3236, 0.4981, 0.3129, 0.4825, 0.3235, 0.5122, 0.3166, 0.3306, 0.3236, 0.3476, 0.3511, 0.366, 0.3139, 0.4352, 0.3067, 0.4291, 0.3414, 0.4579, 0.333, 0.5904, 0.3118, 0.6243, 0.3324, 0.5958, 0.2704, 0.6882, 0.3248, 0.7024, 0.3242, 0.7078, 0.3223, 0.366, 0.3139, 0.3831, 0.3543, 0.3861, 0.3049, 0.5448, 0.3218, 0.5945, 0.3522, 0.5904, 0.3118, 0.366, 0.3139, 0.3476, 0.3511, 0.3831, 0.3543, 0.4065, 0.3436, 0.4291, 0.3414, 0.4352, 0.3067, 0.6882, 0.3248, 0.6928, 0.3312, 0.7024, 0.3242, 0.2502, 0.3462, 0.271, 0.3277, 0.2804, 0.3139, 0.6243, 0.3324, 0.6528, 0.3384, 0.6752, 0.3292, 0.6696, 0.338, 0.6928, 0.3312, 0.6882, 0.3248, 0.6752, 0.3292, 0.6696, 0.338, 0.6882, 0.3248, 0.29, 0.3596, 0.3101, 0.3372, 0.3229, 0.293, 0.4579, 0.333, 0.4946, 0.3594, 0.4825, 0.3235, 0.4825, 0.3235, 0.5039, 0.345, 0.5122, 0.3166, 0.5904, 0.3118, 0.5945, 0.3522, 0.6243, 0.3324, 0.271, 0.3277, 0.2515, 0.3525, 0.2824, 0.3286, 0.2824, 0.3286, 0.2664, 0.3692, 0.3229, 0.293, 0.3831, 0.3543, 0.4065, 0.3436, 0.3861, 0.3049, 0.4291, 0.3414, 0.447, 0.3624, 0.4579, 0.333, 0.3101, 0.3372, 0.327, 0.3611, 0.3306, 0.3236, 0.3306, 0.3236, 0.327, 0.3611, 0.3476, 0.3511, 0.4946, 0.3594, 0.5039, 0.345, 0.4825, 0.3235, 0.6243, 0.3324, 0.623, 0.358, 0.6528, 0.3384, 0.6528, 0.3384, 0.6696, 0.338, 0.6752, 0.3292, 0.2664, 0.3692, 0.29, 0.3596, 0.3229, 0.293, 0.623, 0.358, 0.6243, 0.3324, 0.5945, 0.3522, 0.4579, 0.333, 0.4732, 0.3545, 0.4946, 0.3594, 0.5039, 0.345, 0.5285, 0.3766, 0.5448, 0.3218, 0.6528, 0.3384, 0.6435, 0.3541, 0.6696, 0.338, 0.2502, 0.3462, 0.2515, 0.3525, 0.271, 0.3277, 0.5448, 0.3218, 0.5285, 0.3766, 0.5945, 0.3522, 0.5285, 0.3766, 0.5627, 0.3747, 0.5945, 0.3522, 0.6528, 0.3384, 0.6355, 0.3589, 0.6435, 0.3541, 0.3101, 0.3372, 0.29, 0.3596, 0.327, 0.3611, 0.4065, 0.3436, 0.3904, 0.3866, 0.4291, 0.3414, 0.447, 0.3624, 0.4675, 0.3721, 0.4579, 0.333, 0.623, 0.358, 0.6355, 0.3589, 0.6528, 0.3384, 0.2502, 0.3462, 0.2261, 0.3728, 0.2515, 0.3525, 0.2216, 0.3684, 0.2261, 0.3728, 0.2502, 0.3462, 0.3476, 0.3511, 0.3562, 0.3737, 0.3831, 0.3543, 0.4579, 0.333, 0.4675, 0.3721, 0.4732, 0.3545, 0.3904, 0.3866, 0.416, 0.3714, 0.4291, 0.3414, 0.4451, 0.3729, 0.447, 0.3624, 0.4291, 0.3414, 0.6435, 0.3541, 0.6338, 0.3739, 0.6407, 0.3607, 0.2515, 0.3525, 0.2664, 0.3692, 0.2824, 0.3286, 0.3831, 0.3543, 0.3904, 0.3866, 0.4065, 0.3436, 0.416, 0.3714, 0.4451, 0.3729, 0.4291, 0.3414, 0.4732, 0.3545, 0.4936, 0.3848, 0.4946, 0.3594, 0.4946, 0.3594, 0.5285, 0.3766, 0.5039, 0.345, 0.6355, 0.3589, 0.6338, 0.3739, 0.6435, 0.3541, 0.6338, 0.3739, 0.6377, 0.3667, 0.6407, 0.3607, 0.3562, 0.3737, 0.3904, 0.3866, 0.3831, 0.3543, 0.4732, 0.3545, 0.4675, 0.3721, 0.4936, 0.3848, 0.327, 0.3611, 0.3562, 0.3737, 0.3476, 0.3511, 0.447, 0.3624, 0.4451, 0.3729, 0.4675, 0.3721, 0.623, 0.358, 0.6195, 0.3886, 0.6355, 0.3589, 0.6195, 0.3886, 0.6287, 0.3813, 0.6355, 0.3589, 0.6355, 0.3589, 0.6287, 0.3813, 0.6338, 0.3739, 0.29, 0.3596, 0.3211, 0.3957, 0.327, 0.3611, 0.3562, 0.3737, 0.3685, 0.3855, 0.3904, 0.3866, 0.29, 0.3596, 0.2916, 0.3881, 0.3211, 0.3957, 0.4946, 0.3594, 0.5197, 0.3969, 0.5285, 0.3766, 0.2515, 0.3525, 0.2375, 0.3862, 0.2664, 0.3692, 0.2261, 0.3728, 0.2375, 0.3862, 0.2515, 0.3525, 0.482, 0.3975, 0.4936, 0.3848, 0.4675, 0.3721, 0.416, 0.3714, 0.4052, 0.4031, 0.4451, 0.3729, 0.437, 0.3908, 0.4675, 0.3721, 0.4451, 0.3729, 0.2025, 0.3905, 0.2261, 0.3728, 0.2216, 0.3684, 0.2622, 0.4028, 0.29, 0.3596, 0.2664, 0.3692, 0.327, 0.3611, 0.3211, 0.3957, 0.3562, 0.3737, 0.3904, 0.3866, 0.4052, 0.4031, 0.416, 0.3714, 0.4451, 0.3729, 0.4052, 0.4031, 0.437, 0.3908, 0.437, 0.3908, 0.482, 0.3975, 0.4675, 0.3721, 0.4946, 0.3594, 0.4936, 0.3848, 0.5197, 0.3969, 0.2025, 0.3905, 0.206, 0.4056, 0.2261, 0.3728, 0.5945, 0.3522, 0.5881, 0.4332, 0.623, 0.358, 0.6195, 0.3886, 0.6269, 0.3897, 0.6287, 0.3813, 0.2375, 0.3862, 0.2622, 0.4028, 0.2664, 0.3692, 0.2622, 0.4028, 0.2916, 0.3881, 0.29, 0.3596, 0.3447, 0.3996, 0.3685, 0.3855, 0.3562, 0.3737, 0.437, 0.3908, 0.4694, 0.4042, 0.482, 0.3975, 0.3211, 0.3957, 0.3447, 0.3996, 0.3562, 0.3737, 0.5881, 0.4332, 0.6094, 0.4196, 0.623, 0.358, 0.623, 0.358, 0.6094, 0.4196, 0.6195, 0.3886, 0.206, 0.4056, 0.2375, 0.3862, 0.2261, 0.3728, 0.4936, 0.3848, 0.4842, 0.4202, 0.5197, 0.3969, 0.5881, 0.4332, 0.5945, 0.3522, 0.5627, 0.3747, 0.1962, 0.4063, 0.206, 0.4056, 0.2025, 0.3905, 0.2375, 0.3862, 0.2323, 0.4183, 0.2622, 0.4028, 0.2916, 0.3881, 0.2983, 0.4159, 0.3211, 0.3957, 0.3447, 0.3996, 0.3667, 0.4143, 0.3685, 0.3855, 0.4052, 0.4031, 0.4349, 0.4102, 0.437, 0.3908, 0.5285, 0.3766, 0.5391, 0.414, 0.5627, 0.3747, 0.6195, 0.3886, 0.6178, 0.4132, 0.6269, 0.3897, 0.3667, 0.4143, 0.3904, 0.3866, 0.3685, 0.3855, 0.3904, 0.3866, 0.3667, 0.4143, 0.4052, 0.4031, 0.5197, 0.3969, 0.5391, 0.414, 0.5285, 0.3766, 0.4349, 0.4102, 0.4524, 0.4175, 0.437, 0.3908, 0.437, 0.3908, 0.4524, 0.4175, 0.4694, 0.4042, 0.482, 0.3975, 0.4694, 0.4042, 0.4842, 0.4202, 0.6195, 0.3886, 0.6094, 0.4196, 0.6178, 0.4132, 0.3211, 0.3957, 0.333, 0.4194, 0.3447, 0.3996, 0.482, 0.3975, 0.4842, 0.4202, 0.4936, 0.3848, 0.1962, 0.4063, 0.1909, 0.4266, 0.206, 0.4056, 0.6879, 0.4123, 0.7013, 0.4103, 0.6904, 0.4005, 0.2622, 0.4028, 0.2934, 0.4374, 0.2916, 0.3881, 0.3667, 0.4143, 0.3947, 0.4245, 0.4052, 0.4031, 0.5627, 0.3747, 0.5391, 0.414, 0.5881, 0.4332, 0.6904, 0.4005, 0.6787, 0.4239, 0.6879, 0.4123, 0.206, 0.4056, 0.2159, 0.4374, 0.2375, 0.3862, 0.2375, 0.3862, 0.2159, 0.4374, 0.2323, 0.4183, 0.2916, 0.3881, 0.2934, 0.4374, 0.2983, 0.4159, 0.4052, 0.4031, 0.4216, 0.4251, 0.4349, 0.4102, 0.4842, 0.4202, 0.5391, 0.414, 0.5197, 0.3969, 0.6652, 0.4295, 0.6787, 0.4239, 0.6904, 0.4005, 0.6879, 0.4123, 0.6937, 0.4303, 0.7013, 0.4103, 0.3185, 0.4535, 0.333, 0.4194, 0.3211, 0.3957, 0.3447, 0.3996, 0.3539, 0.4456, 0.3667, 0.4143, 0.3947, 0.4245, 0.4216, 0.4251, 0.4052, 0.4031, 0.4524, 0.4175, 0.4714, 0.4312, 0.4694, 0.4042, 0.2983, 0.4159, 0.3185, 0.4535, 0.3211, 0.3957, 0.4694, 0.4042, 0.4714, 0.4312, 0.4842, 0.4202, 0.4842, 0.4202, 0.5145, 0.4399, 0.5391, 0.414, 0.6094, 0.4196, 0.614, 0.4314, 0.6178, 0.4132, 0.6937, 0.4303, 0.7042, 0.4315, 0.7013, 0.4103, 0.2323, 0.4183, 0.2399, 0.4632, 0.2622, 0.4028, 0.4349, 0.4102, 0.4216, 0.4251, 0.4524, 0.4175, 0.6787, 0.4239, 0.6937, 0.4303, 0.6879, 0.4123, 0.333, 0.4194, 0.3539, 0.4456, 0.3447, 0.3996, 0.3539, 0.4456, 0.3687, 0.4433, 0.3667, 0.4143, 0.5145, 0.4399, 0.5449, 0.4565, 0.5391, 0.414, 0.1909, 0.4266, 0.1939, 0.4414, 0.206, 0.4056, 0.7431, 0.422, 0.7466, 0.4344, 0.7634, 0.4319, 0.2622, 0.4028, 0.2641, 0.4437, 0.2934, 0.4374, 0.3687, 0.4433, 0.3947, 0.4245, 0.3667, 0.4143, 0.4216, 0.4251, 0.4381, 0.4407, 0.4524, 0.4175, 0.5449, 0.4565, 0.5881, 0.4332, 0.5391, 0.414, 0.7466, 0.4344, 0.7628, 0.4406, 0.7634, 0.4319, 0.206, 0.4056, 0.1939, 0.4414, 0.2159, 0.4374, 0.2399, 0.4632, 0.2641, 0.4437, 0.2622, 0.4028, 0.4842, 0.4202, 0.4714, 0.4312, 0.4899, 0.4454, 0.6652, 0.4295, 0.6736, 0.441, 0.6787, 0.4239, 0.7251, 0.4348, 0.7466, 0.4344, 0.7431, 0.422, 0.1909, 0.4266, 0.1857, 0.4357, 0.1939, 0.4414, 0.2983, 0.4159, 0.2934, 0.4374, 0.3185, 0.4535, 0.3947, 0.4245, 0.4099, 0.4549, 0.4216, 0.4251, 0.4381, 0.4407, 0.457, 0.4423, 0.4524, 0.4175, 0.6094, 0.4196, 0.6085, 0.4482, 0.614, 0.4314, 0.6937, 0.4303, 0.7066, 0.443, 0.7042, 0.4315, 0.457, 0.4423, 0.4714, 0.4312, 0.4524, 0.4175, 0.6937, 0.4303, 0.6787, 0.4239, 0.7066, 0.443, 0.333, 0.4194, 0.3185, 0.4535, 0.3539, 0.4456, 0.6652, 0.4295, 0.6635, 0.4322, 0.6736, 0.441, 0.4099, 0.4549, 0.4232, 0.45, 0.4216, 0.4251, 0.6178, 0.4132, 0.6191, 0.4492, 0.6182, 0.4297, 0.7042, 0.4315, 0.7066, 0.443, 0.7251, 0.4348, 0.7251, 0.4348, 0.7315, 0.4411, 0.7466, 0.4344, 0.4381, 0.4407, 0.4481, 0.4512, 0.457, 0.4423, 0.4714, 0.4312, 0.4779, 0.457, 0.4899, 0.4454, 0.4899, 0.4454, 0.5145, 0.4399, 0.4842, 0.4202, 0.7066, 0.443, 0.7315, 0.4411, 0.7251, 0.4348, 0.7315, 0.4411, 0.7423, 0.4504, 0.7466, 0.4344, 0.7466, 0.4344, 0.748, 0.4614, 0.7628, 0.4406, 0.7628, 0.4406, 0.778, 0.4536, 0.7634, 0.4319, 0.1857, 0.4357, 0.1827, 0.4422, 0.1939, 0.4414, 0.2323, 0.4183, 0.2159, 0.4374, 0.2399, 0.4632, 0.4216, 0.4251, 0.4232, 0.45, 0.4381, 0.4407, 0.457, 0.4423, 0.4779, 0.457, 0.4714, 0.4312, 0.6787, 0.4239, 0.6736, 0.441, 0.7066, 0.443, 0.6635, 0.4322, 0.6654, 0.4643, 0.6736, 0.441, 0.7066, 0.443, 0.7147, 0.4528, 0.7315, 0.4411, 0.2641, 0.4437, 0.2693, 0.4744, 0.2934, 0.4374, 0.3185, 0.4535, 0.3325, 0.4669, 0.3539, 0.4456, 0.5881, 0.4332, 0.6085, 0.4482, 0.6094, 0.4196, 0.1939, 0.4414, 0.2129, 0.4574, 0.2159, 0.4374, 0.3687, 0.4433, 0.4099, 0.4549, 0.3947, 0.4245, 0.7423, 0.4504, 0.748, 0.4614, 0.7466, 0.4344, 0.7628, 0.4406, 0.7748, 0.46, 0.778, 0.4536, 0.4232, 0.45, 0.4393, 0.4592, 0.4381, 0.4407, 0.4381, 0.4407, 0.4393, 0.4592, 0.4481, 0.4512, 0.7147, 0.4528, 0.7423, 0.4504, 0.7315, 0.4411, 0.1827, 0.4422, 0.1834, 0.461, 0.1939, 0.4414, 0.1834, 0.461, 0.1937, 0.4575, 0.1939, 0.4414, 0.2129, 0.4574, 0.2399, 0.4632, 0.2159, 0.4374, 0.4481, 0.4512, 0.4779, 0.457, 0.457, 0.4423, 0.4899, 0.4454, 0.51, 0.4678, 0.5145, 0.4399, 0.614, 0.4314, 0.6191, 0.4619, 0.6178, 0.4132, 0.6178, 0.4132, 0.6191, 0.4619, 0.6191, 0.4492, 0.707, 0.4599, 0.7147, 0.4528, 0.7066, 0.443, 0.1939, 0.4414, 0.1937, 0.4575, 0.2129, 0.4574, 0.3687, 0.4433, 0.3935, 0.4674, 0.4099, 0.4549, 0.4481, 0.4512, 0.4597, 0.4646, 0.4779, 0.457, 0.2399, 0.4632, 0.2693, 0.4744, 0.2641, 0.4437, 0.4779, 0.457, 0.51, 0.4678, 0.4899, 0.4454, 0.5449, 0.4565, 0.5723, 0.5059, 0.5881, 0.4332, 0.6736, 0.441, 0.6785, 0.4769, 0.7066, 0.443, 0.3539, 0.4456, 0.3674, 0.4826, 0.3687, 0.4433, 0.6085, 0.4482, 0.608, 0.4762, 0.614, 0.4314, 0.614, 0.4314, 0.608, 0.4762, 0.6191, 0.4619, 0.7147, 0.4528, 0.7285, 0.4626, 0.7423, 0.4504, 0.7285, 0.4626, 0.748, 0.4614, 0.7423, 0.4504, 0.1937, 0.4575, 0.2023, 0.4717, 0.2129, 0.4574, 0.4099, 0.4549, 0.416, 0.4723, 0.4232, 0.45, 0.6654, 0.4643, 0.6785, 0.4769, 0.6736, 0.441, 0.3325, 0.4669, 0.3477, 0.4904, 0.3539, 0.4456, 0.3674, 0.4826, 0.3935, 0.4674, 0.3687, 0.4433, 0.3935, 0.4674, 0.416, 0.4723, 0.4099, 0.4549, 0.4232, 0.45, 0.416, 0.4723, 0.4393, 0.4592, 0.416, 0.4723, 0.4353, 0.481, 0.4393, 0.4592, 0.4393, 0.4592, 0.4597, 0.4646, 0.4481, 0.4512, 0.5145, 0.4399, 0.51, 0.4678, 0.5449, 0.4565, 0.707, 0.4599, 0.7285, 0.4626, 0.7147, 0.4528, 0.7628, 0.4406, 0.7696, 0.4972, 0.7748, 0.46, 0.2934, 0.4374, 0.2991, 0.4796, 0.3185, 0.4535, 0.2991, 0.4796, 0.3325, 0.4669, 0.3185, 0.4535, 0.5881, 0.4332, 0.608, 0.4762, 0.6085, 0.4482, 0.608, 0.4762, 0.6201, 0.4668, 0.6191, 0.4619, 0.7066, 0.443, 0.6992, 0.4785, 0.707, 0.4599, 0.4597, 0.4646, 0.4601, 0.487, 0.4779, 0.457, 0.7285, 0.4626, 0.7309, 0.4769, 0.748, 0.4614, 0.7628, 0.4406, 0.748, 0.4614, 0.7696, 0.4972, 0.2023, 0.4717, 0.2186, 0.4795, 0.2129, 0.4574, 0.2129, 0.4574, 0.2186, 0.4795, 0.2399, 0.4632, 0.4393, 0.4592, 0.4353, 0.481, 0.4597, 0.4646, 0.4779, 0.457, 0.4601, 0.487, 0.51, 0.4678, 0.707, 0.4599, 0.7094, 0.4823, 0.7285, 0.4626, 0.7198, 0.4737, 0.7309, 0.4769, 0.7285, 0.4626, 0.1848, 0.4688, 0.1875, 0.4731, 0.1834, 0.461, 0.1834, 0.461, 0.1875, 0.4731, 0.1937, 0.4575, 0.1937, 0.4575, 0.1875, 0.4731, 0.2023, 0.4717, 0.7094, 0.4823, 0.7198, 0.4737, 0.7285, 0.4626, 0.1875, 0.4731, 0.1911, 0.4759, 0.2023, 0.4717, 0.2693, 0.4744, 0.2991, 0.4796, 0.2934, 0.4374, 0.3477, 0.4904, 0.3674, 0.4826, 0.3539, 0.4456, 0.5881, 0.4332, 0.5723, 0.5059, 0.608, 0.4762, 0.6654, 0.4643, 0.6666, 0.4728, 0.6785, 0.4769, 0.6992, 0.4785, 0.7094, 0.4823, 0.707, 0.4599, 0.608, 0.4762, 0.6201, 0.4766, 0.6201, 0.4668, 0.6785, 0.4769, 0.6992, 0.4785, 0.7066, 0.443, 0.1911, 0.4759, 0.1944, 0.4795, 0.2023, 0.4717, 0.2991, 0.4796, 0.3177, 0.4883, 0.3325, 0.4669, 0.7309, 0.4769, 0.7345, 0.4858, 0.748, 0.4614, 0.1944, 0.4795, 0.2014, 0.4854, 0.2023, 0.4717, 0.2399, 0.4632, 0.2186, 0.4795, 0.2693, 0.4744, 0.4601, 0.487, 0.5011, 0.4897, 0.51, 0.4678, 0.6666, 0.4728, 0.6682, 0.4883, 0.6785, 0.4769, 0.6785, 0.4769, 0.6917, 0.4866, 0.6992, 0.4785, 0.3674, 0.4826, 0.3908, 0.4915, 0.3935, 0.4674, 0.4353, 0.481, 0.4601, 0.487, 0.4597, 0.4646, 0.1944, 0.4795, 0.1976, 0.4831, 0.2014, 0.4854, 0.2023, 0.4717, 0.2014, 0.4854, 0.2186, 0.4795, 0.2403, 0.4888, 0.2693, 0.4744, 0.2186, 0.4795, 0.3177, 0.4883, 0.3477, 0.4904, 0.3325, 0.4669, 0.3908, 0.4915, 0.416, 0.4723, 0.3935, 0.4674, 0.608, 0.4762, 0.6181, 0.4824, 0.6201, 0.4766, 0.7094, 0.4823, 0.7345, 0.4858, 0.7198, 0.4737, 0.7198, 0.4737, 0.7345, 0.4858, 0.7309, 0.4769, 0.7696, 0.4972, 0.7802, 0.5025, 0.7748, 0.46, 0.7748, 0.46, 0.7802, 0.5025, 0.778, 0.4536, 0.2014, 0.4854, 0.2177, 0.4952, 0.2186, 0.4795, 0.2186, 0.4795, 0.2248, 0.4966, 0.2403, 0.4888, 0.416, 0.4723, 0.4322, 0.4996, 0.4353, 0.481, 0.5723, 0.5059, 0.6077, 0.5332, 0.608, 0.4762, 0.608, 0.4762, 0.6086, 0.4979, 0.6181, 0.4824, 0.6917, 0.4866, 0.7094, 0.4823, 0.6992, 0.4785, 0.7163, 0.5008, 0.7345, 0.4858, 0.7094, 0.4823, 0.7345, 0.4858, 0.7696, 0.4972, 0.748, 0.4614, 0.2186, 0.4795, 0.2177, 0.4952, 0.2248, 0.4966, 0.4601, 0.487, 0.4745, 0.5088, 0.5011, 0.4897, 0.2047, 0.4889, 0.21, 0.4912, 0.2014, 0.4854, 0.2014, 0.4854, 0.21, 0.4912, 0.2177, 0.4952, 0.2403, 0.4888, 0.2582, 0.4971, 0.2693, 0.4744, 0.6682, 0.4883, 0.6807, 0.4957, 0.6785, 0.4769, 0.6785, 0.4769, 0.6807, 0.4957, 0.6917, 0.4866, 0.7313, 0.4951, 0.7535, 0.5002, 0.7345, 0.4858, 0.7345, 0.4858, 0.7535, 0.5002, 0.7696, 0.4972, 0.21, 0.4912, 0.2139, 0.4932, 0.2177, 0.4952, 0.2991, 0.4796, 0.3161, 0.5075, 0.3177, 0.4883, 0.3908, 0.4915, 0.4322, 0.4996, 0.416, 0.4723, 0.51, 0.4678, 0.5351, 0.5109, 0.5449, 0.4565, 0.6086, 0.4979, 0.6212, 0.4961, 0.6181, 0.4824, 0.6181, 0.4824, 0.6212, 0.4961, 0.6198, 0.4863, 0.7313, 0.4951, 0.7391, 0.4962, 0.7535, 0.5002, 0.2248, 0.4966, 0.2382, 0.5013, 0.2403, 0.4888, 0.4353, 0.481, 0.4322, 0.4996, 0.4601, 0.487, 0.51, 0.4678, 0.5011, 0.4897, 0.5351, 0.5109, 0.6917, 0.4866, 0.7163, 0.5008, 0.7094, 0.4823, 0.7163, 0.5008, 0.7313, 0.4951, 0.7345, 0.4858, 0.2248, 0.4966, 0.2281, 0.5006, 0.2382, 0.5013, 0.2693, 0.4744, 0.2866, 0.5116, 0.2991, 0.4796, 0.3674, 0.4826, 0.3687, 0.5099, 0.3908, 0.4915, 0.6682, 0.4883, 0.6702, 0.4981, 0.6807, 0.4957, 0.2403, 0.4888, 0.2382, 0.5013, 0.2582, 0.4971, 0.2582, 0.4971, 0.2743, 0.5037, 0.2693, 0.4744, 0.3177, 0.4883, 0.3161, 0.5075, 0.3477, 0.4904, 0.5449, 0.4565, 0.5351, 0.5109, 0.5723, 0.5059, 0.608, 0.4762, 0.6077, 0.5332, 0.6086, 0.4979, 0.7802, 0.5025, 0.7696, 0.4972, 0.7777, 0.5073, 0.2866, 0.5116, 0.3161, 0.5075, 0.2991, 0.4796, 0.6702, 0.4981, 0.6743, 0.5083, 0.6807, 0.4957, 0.6917, 0.4866, 0.693, 0.5092, 0.7163, 0.5008, 0.196, 0.4964, 0.1981, 0.5064, 0.2129, 0.5008, 0.2382, 0.5013, 0.2552, 0.51, 0.2582, 0.4971, 0.2552, 0.51, 0.2743, 0.5037, 0.2582, 0.4971, 0.2743, 0.5037, 0.2866, 0.5116, 0.2693, 0.4744, 0.3908, 0.4915, 0.3951, 0.5146, 0.4322, 0.4996, 0.6709, 0.5039, 0.6729, 0.5039, 0.6702, 0.4981, 0.7313, 0.4951, 0.7165, 0.5155, 0.7391, 0.4962, 0.7391, 0.4962, 0.7165, 0.5155, 0.7338, 0.5073, 0.7391, 0.4962, 0.7338, 0.5073, 0.7535, 0.5002, 0.1981, 0.5064, 0.2079, 0.512, 0.2129, 0.5008, 0.3477, 0.4904, 0.3394, 0.5189, 0.3674, 0.4826, 0.4322, 0.4996, 0.4374, 0.5245, 0.4601, 0.487, 0.6743, 0.5083, 0.693, 0.5092, 0.6807, 0.4957, 0.7338, 0.5073, 0.748, 0.5087, 0.7535, 0.5002, 0.1885, 0.4982, 0.1849, 0.5054, 0.196, 0.4964, 0.196, 0.4964, 0.1849, 0.5054, 0.1981, 0.5064, 0.2178, 0.5029, 0.2129, 0.5008, 0.2216, 0.5055, 0.2382, 0.5013, 0.251, 0.5085, 0.2552, 0.51, 0.2552, 0.51, 0.2732, 0.5134, 0.2743, 0.5037, 0.3687, 0.5099, 0.3951, 0.5146, 0.3908, 0.4915, 0.4745, 0.5088, 0.4936, 0.5318, 0.5011, 0.4897, 0.6086, 0.4979, 0.6223, 0.5097, 0.6212, 0.4961, 0.6729, 0.5039, 0.6743, 0.5083, 0.6702, 0.4981, 0.6743, 0.5083, 0.6777, 0.5123, 0.693, 0.5092, 0.6807, 0.4957, 0.693, 0.5092, 0.6917, 0.4866, 0.7163, 0.5008, 0.7106, 0.5131, 0.7313, 0.4951, 0.7696, 0.4972, 0.7535, 0.5002, 0.7777, 0.5073, 0.2079, 0.512, 0.2216, 0.5055, 0.2129, 0.5008, 0.3394, 0.5189, 0.3687, 0.5099, 0.3674, 0.4826, 0.4374, 0.5245, 0.4745, 0.5088, 0.4601, 0.487, 0.6086, 0.4979, 0.6171, 0.525, 0.6223, 0.5097, 0.748, 0.5087, 0.7777, 0.5073, 0.7535, 0.5002, 0.3161, 0.5075, 0.3394, 0.5189, 0.3477, 0.4904, 0.3951, 0.5146, 0.4374, 0.5245, 0.4322, 0.4996, 0.693, 0.5092, 0.7106, 0.5131, 0.7163, 0.5008, 0.1849, 0.5054, 0.1967, 0.5188, 0.1981, 0.5064, 0.1981, 0.5064, 0.1967, 0.5188, 0.2079, 0.512, 0.2243, 0.5072, 0.2216, 0.5055, 0.2275, 0.5107, 0.2743, 0.5037, 0.2732, 0.5134, 0.2866, 0.5116, 0.6171, 0.525, 0.6269, 0.5215, 0.6223, 0.5097, 0.6269, 0.5215, 0.625, 0.5137, 0.6223, 0.5097, 0.1849, 0.5054, 0.1902, 0.5245, 0.1967, 0.5188, 0.2866, 0.5116, 0.3068, 0.5238, 0.3161, 0.5075, 0.5011, 0.4897, 0.5329, 0.5616, 0.5351, 0.5109, 0.6777, 0.5123, 0.6804, 0.5175, 0.693, 0.5092, 0.7106, 0.5131, 0.7165, 0.5155, 0.7313, 0.4951, 0.2216, 0.5055, 0.2298, 0.5157, 0.2275, 0.5107, 0.2079, 0.512, 0.2215, 0.5217, 0.2216, 0.5055, 0.2216, 0.5055, 0.2215, 0.5217, 0.2298, 0.5157, 0.3068, 0.5238, 0.3394, 0.5189, 0.3161, 0.5075, 0.4936, 0.5318, 0.5105, 0.5739, 0.5011, 0.4897, 0.5011, 0.4897, 0.5105, 0.5739, 0.5329, 0.5616, 0.6077, 0.5332, 0.6171, 0.525, 0.6086, 0.4979, 0.693, 0.5092, 0.6804, 0.5175, 0.6961, 0.5188, 0.693, 0.5092, 0.6961, 0.5188, 0.7106, 0.5131, 0.2079, 0.512, 0.2042, 0.5346, 0.2215, 0.5217, 0.2732, 0.5134, 0.2806, 0.5262, 0.2866, 0.5116, 0.6961, 0.5188, 0.7165, 0.5155, 0.7106, 0.5131, 0.1967, 0.5188, 0.2042, 0.5346, 0.2079, 0.512, 0.2215, 0.5217, 0.2328, 0.5196, 0.2298, 0.5157, 0.2215, 0.5217, 0.2243, 0.5281, 0.2328, 0.5196, 0.2243, 0.5281, 0.2347, 0.5293, 0.2328, 0.5196, 0.2806, 0.5262, 0.2904, 0.5301, 0.2866, 0.5116, 0.2866, 0.5116, 0.2904, 0.5301, 0.3068, 0.5238, 0.3951, 0.5146, 0.4039, 0.5503, 0.4374, 0.5245, 0.5351, 0.5109, 0.578, 0.56, 0.5723, 0.5059, 0.2806, 0.5262, 0.2842, 0.529, 0.2904, 0.5301, 0.2904, 0.5301, 0.2997, 0.5358, 0.3068, 0.5238, 0.1902, 0.5245, 0.1957, 0.5382, 0.1967, 0.5188, 0.2215, 0.5217, 0.2042, 0.5346, 0.2243, 0.5281, 0.3687, 0.5099, 0.3709, 0.556, 0.3951, 0.5146, 0.6269, 0.5215, 0.6171, 0.525, 0.6284, 0.5312, 0.1957, 0.5382, 0.2042, 0.5346, 0.1967, 0.5188, 0.2154, 0.5424, 0.2347, 0.5293, 0.2243, 0.5281, 0.2904, 0.5301, 0.292, 0.5325, 0.2997, 0.5358, 0.2997, 0.5358, 0.2992, 0.5423, 0.3068, 0.5238, 0.3394, 0.5189, 0.3709, 0.556, 0.3687, 0.5099, 0.1902, 0.5245, 0.1909, 0.5476, 0.1957, 0.5382, 0.2042, 0.5346, 0.2154, 0.5424, 0.2243, 0.5281, 0.6171, 0.525, 0.6216, 0.5468, 0.6284, 0.5312, 0.2154, 0.5424, 0.2258, 0.5455, 0.2347, 0.5293, 0.3068, 0.5238, 0.2992, 0.5423, 0.3084, 0.5432, 0.5351, 0.5109, 0.5329, 0.5616, 0.578, 0.56, 0.6216, 0.5468, 0.6303, 0.5352, 0.6284, 0.5312, 0.634, 0.5437, 0.6323, 0.5391, 0.6303, 0.5352, 0.3068, 0.5238, 0.3084, 0.5432, 0.3394, 0.5189, 0.4374, 0.5245, 0.4936, 0.5318, 0.4745, 0.5088, 0.3361, 0.5444, 0.3709, 0.556, 0.3394, 0.5189, 0.3394, 0.5189, 0.3084, 0.5432, 0.3361, 0.5444, 0.3951, 0.5146, 0.3709, 0.556, 0.4039, 0.5503, 0.4039, 0.5503, 0.4381, 0.562, 0.4374, 0.5245, 0.6077, 0.5332, 0.6216, 0.5468, 0.6171, 0.525, 0.6216, 0.5468, 0.634, 0.5437, 0.6303, 0.5352, 0.1909, 0.5476, 0.1975, 0.5544, 0.1957, 0.5382, 0.1975, 0.5544, 0.2042, 0.5346, 0.1957, 0.5382, 0.2804, 0.5492, 0.2992, 0.5423, 0.2997, 0.5358, 0.578, 0.56, 0.6077, 0.5332, 0.5723, 0.5059, 0.2042, 0.5346, 0.2084, 0.5588, 0.2154, 0.5424, 0.2154, 0.5424, 0.2189, 0.5601, 0.2258, 0.5455, 0.2992, 0.5423, 0.2852, 0.5597, 0.3084, 0.5432, 0.6216, 0.5468, 0.6293, 0.559, 0.634, 0.5437, 0.634, 0.5437, 0.6406, 0.5523, 0.6377, 0.5459, 0.1975, 0.5544, 0.2084, 0.5588, 0.2042, 0.5346, 0.2154, 0.5424, 0.2084, 0.5588, 0.2189, 0.5601, 0.2189, 0.5601, 0.2275, 0.5682, 0.2258, 0.5455, 0.2852, 0.5597, 0.2992, 0.5423, 0.2804, 0.5492, 0.4374, 0.5245, 0.4755, 0.5877, 0.4936, 0.5318, 0.1624, 0.5591, 0.1803, 0.5637, 0.1909, 0.5476, 0.1803, 0.5637, 0.1975, 0.5544, 0.1909, 0.5476, 0.2852, 0.5597, 0.3361, 0.5444, 0.3084, 0.5432, 0.6077, 0.5332, 0.6293, 0.559, 0.6216, 0.5468, 0.6293, 0.559, 0.6406, 0.5523, 0.634, 0.5437, 0.1803, 0.5637, 0.2037, 0.5653, 0.1975, 0.5544, 0.2037, 0.5653, 0.2084, 0.5588, 0.1975, 0.5544, 0.611, 0.595, 0.6077, 0.5332, 0.578, 0.56, 0.2852, 0.5597, 0.2948, 0.5744, 0.3361, 0.5444, 0.6406, 0.5523, 0.6468, 0.562, 0.6446, 0.5562, 0.2084, 0.5588, 0.2141, 0.5754, 0.2189, 0.5601, 0.1803, 0.5637, 0.1894, 0.5719, 0.2037, 0.5653, 0.2037, 0.5653, 0.2141, 0.5754, 0.2084, 0.5588, 0.2189, 0.5601, 0.222, 0.5707, 0.2275, 0.5682, 0.2948, 0.5744, 0.3332, 0.5785, 0.3361, 0.5444, 0.3361, 0.5444, 0.3332, 0.5785, 0.3709, 0.556, 0.4381, 0.562, 0.4755, 0.5877, 0.4374, 0.5245, 0.4755, 0.5877, 0.5105, 0.5739, 0.4936, 0.5318, 0.6293, 0.559, 0.6468, 0.562, 0.6406, 0.5523, 0.1624, 0.5591, 0.1733, 0.5762, 0.1803, 0.5637, 0.6293, 0.559, 0.6401, 0.5728, 0.6468, 0.562, 0.1624, 0.5591, 0.1665, 0.5842, 0.1733, 0.5762, 0.1803, 0.5637, 0.1847, 0.5801, 0.1894, 0.5719, 0.2804, 0.5492, 0.2602, 0.5877, 0.2852, 0.5597, 0.6293, 0.559, 0.6077, 0.5332, 0.6401, 0.5728, 0.6468, 0.562, 0.6522, 0.5707, 0.6505, 0.566, 0.2189, 0.5601, 0.2141, 0.5754, 0.222, 0.5707, 0.5329, 0.5616, 0.5574, 0.591, 0.578, 0.56, 0.1803, 0.5637, 0.1733, 0.5762, 0.1847, 0.5801, 0.2037, 0.5653, 0.2053, 0.581, 0.2141, 0.5754, 0.6468, 0.562, 0.6401, 0.5728, 0.6522, 0.5707, 0.1894, 0.5719, 0.2053, 0.581, 0.2037, 0.5653, 0.4007, 0.6162, 0.4381, 0.562, 0.4039, 0.5503, 0.2435, 0.5984, 0.2602, 0.5877, 0.2804, 0.5492, 0.6077, 0.5332, 0.611, 0.595, 0.6401, 0.5728, 0.6401, 0.5728, 0.6481, 0.5865, 0.6522, 0.5707, 0.1847, 0.5801, 0.2053, 0.581, 0.1894, 0.5719, 0.2602, 0.5877, 0.2948, 0.5744, 0.2852, 0.5597, 0.6522, 0.5707, 0.6582, 0.5781, 0.6558, 0.5734, 0.3332, 0.5785, 0.3652, 0.6002, 0.3709, 0.556, 0.3709, 0.556, 0.4007, 0.6162, 0.4039, 0.5503, 0.1733, 0.5762, 0.1665, 0.5842, 0.1805, 0.5906, 0.1733, 0.5762, 0.1805, 0.5906, 0.1847, 0.5801, 0.2138, 0.5874, 0.222, 0.5707, 0.2141, 0.5754, 0.222, 0.5707, 0.2138, 0.5874, 0.2275, 0.5682, 0.2053, 0.581, 0.2138, 0.5874, 0.2141, 0.5754, 0.6481, 0.5865, 0.6599, 0.5822, 0.6522, 0.5707, 0.6522, 0.5707, 0.6599, 0.5822, 0.6582, 0.5781, 0.2138, 0.5874, 0.1991, 0.6027, 0.2275, 0.5682, 0.3428, 0.6028, 0.3652, 0.6002, 0.3332, 0.5785, 0.578, 0.56, 0.5574, 0.591, 0.611, 0.595, 0.1805, 0.5906, 0.2053, 0.581, 0.1847, 0.5801, 0.1805, 0.5906, 0.1916, 0.5966, 0.2053, 0.581, 0.2744, 0.6214, 0.3332, 0.5785, 0.2948, 0.5744, 0.4381, 0.562, 0.4229, 0.6377, 0.4755, 0.5877, 0.6481, 0.5865, 0.662, 0.5906, 0.6599, 0.5822, 0.1665, 0.5842, 0.172, 0.6014, 0.1805, 0.5906, 0.2435, 0.5984, 0.2453, 0.6082, 0.2602, 0.5877, 0.168, 0.5977, 0.172, 0.6014, 0.1665, 0.5842, 0.2053, 0.581, 0.1916, 0.5966, 0.2138, 0.5874, 0.4007, 0.6162, 0.4229, 0.6377, 0.4381, 0.562, 0.6401, 0.5728, 0.6555, 0.6023, 0.6481, 0.5865, 0.6481, 0.5865, 0.6555, 0.6023, 0.662, 0.5906, 0.2744, 0.6214, 0.2916, 0.6189, 0.3332, 0.5785, 0.3709, 0.556, 0.3652, 0.6002, 0.4007, 0.6162, 0.5384, 0.6617, 0.5574, 0.591, 0.5329, 0.5616, 0.6555, 0.6023, 0.6657, 0.5977, 0.662, 0.5906, 0.3332, 0.5785, 0.3224, 0.6275, 0.3428, 0.6028, 0.172, 0.6014, 0.1757, 0.6048, 0.1805, 0.5906, 0.1916, 0.5966, 0.1991, 0.6027, 0.2138, 0.5874, 0.5574, 0.591, 0.5669, 0.6362, 0.611, 0.595, 0.1805, 0.5906, 0.1757, 0.6048, 0.1916, 0.5966, 0.2453, 0.6082, 0.2342, 0.6313, 0.2602, 0.5877, 0.2916, 0.6189, 0.3224, 0.6275, 0.3332, 0.5785, 0.1757, 0.6048, 0.1991, 0.6027, 0.1916, 0.5966, 0.5105, 0.5739, 0.5384, 0.6617, 0.5329, 0.5616, 0.6401, 0.5728, 0.6145, 0.6593, 0.6555, 0.6023, 0.6555, 0.6023, 0.6702, 0.6075, 0.6657, 0.5977, 0.6657, 0.5977, 0.6702, 0.6075, 0.668, 0.6016, 0.2602, 0.5877, 0.2342, 0.6313, 0.2948, 0.5744, 0.5384, 0.6617, 0.5669, 0.6362, 0.5574, 0.591, 0.611, 0.595, 0.6145, 0.6593, 0.6401, 0.5728, 0.2342, 0.6313, 0.2744, 0.6214, 0.2948, 0.5744, 0.6555, 0.6023, 0.6619, 0.6206, 0.6702, 0.6075, 0.2435, 0.5984, 0.2303, 0.6257, 0.2453, 0.6082, 0.4576, 0.6365, 0.4755, 0.5877, 0.4229, 0.6377, 0.4755, 0.5877, 0.4877, 0.639, 0.5105, 0.5739, 0.3224, 0.6275, 0.3651, 0.6439, 0.3428, 0.6028, 0.2303, 0.6257, 0.2342, 0.6313, 0.2453, 0.6082, 0.2342, 0.6313, 0.2523, 0.6358, 0.2744, 0.6214, 0.4877, 0.639, 0.5384, 0.6617, 0.5105, 0.5739, 0.2237, 0.6434, 0.2303, 0.6257, 0.2435, 0.5984, 0.6619, 0.6206, 0.6679, 0.6318, 0.6702, 0.6075, 0.4755, 0.5877, 0.4576, 0.6365, 0.4877, 0.639, 0.6555, 0.6023, 0.6562, 0.6383, 0.6619, 0.6206, 0.6679, 0.6318, 0.6707, 0.6252, 0.6702, 0.6075, 0.6145, 0.6593, 0.6562, 0.6383, 0.6555, 0.6023, 0.2425, 0.646, 0.2523, 0.6358, 0.2342, 0.6313, 0.2916, 0.6189, 0.3094, 0.6516, 0.3224, 0.6275, 0.6619, 0.6206, 0.6655, 0.6398, 0.6679, 0.6318, 0.2303, 0.6257, 0.2316, 0.6483, 0.2342, 0.6313, 0.3428, 0.6028, 0.3651, 0.6439, 0.3652, 0.6002, 0.611, 0.595, 0.5669, 0.6362, 0.6145, 0.6593, 0.6562, 0.6383, 0.6655, 0.6398, 0.6619, 0.6206, 0.3652, 0.6002, 0.3651, 0.6439, 0.4007, 0.6162, 0.2237, 0.6434, 0.2316, 0.6483, 0.2303, 0.6257, 0.3651, 0.6439, 0.4056, 0.6676, 0.4007, 0.6162, 0.4056, 0.6676, 0.4229, 0.6377, 0.4007, 0.6162, 0.2342, 0.6313, 0.2316, 0.6483, 0.2425, 0.646, 0.2425, 0.646, 0.253, 0.6722, 0.2523, 0.6358, 0.2916, 0.6189, 0.2831, 0.6689, 0.3094, 0.6516, 0.2523, 0.6358, 0.253, 0.6722, 0.2744, 0.6214, 0.2744, 0.6214, 0.2831, 0.6689, 0.2916, 0.6189, 0.5384, 0.6617, 0.5887, 0.664, 0.5669, 0.6362, 0.6562, 0.6383, 0.6519, 0.6588, 0.6655, 0.6398, 0.5887, 0.664, 0.6145, 0.6593, 0.5669, 0.6362, 0.6145, 0.6593, 0.6388, 0.6524, 0.6562, 0.6383, 0.6655, 0.6398, 0.6519, 0.6588, 0.6631, 0.6462, 0.6388, 0.6524, 0.6519, 0.6588, 0.6562, 0.6383, 0.2237, 0.6434, 0.2278, 0.6718, 0.2316, 0.6483, 0.2316, 0.6483, 0.2354, 0.6655, 0.2425, 0.646, 0.3224, 0.6275, 0.359, 0.6903, 0.3651, 0.6439, 0.2278, 0.6718, 0.2354, 0.6655, 0.2316, 0.6483, 0.5384, 0.6617, 0.5571, 0.6628, 0.5887, 0.664, 0.253, 0.6722, 0.2831, 0.6689, 0.2744, 0.6214, 0.3094, 0.6516, 0.3314, 0.7009, 0.3224, 0.6275, 0.457, 0.7007, 0.4576, 0.6365, 0.4229, 0.6377, 0.5032, 0.6717, 0.5384, 0.6617, 0.4877, 0.639, 0.6388, 0.6524, 0.631, 0.668, 0.6519, 0.6588, 0.4056, 0.6676, 0.435, 0.7099, 0.4229, 0.6377, 0.6145, 0.6593, 0.631, 0.668, 0.6388, 0.6524, 0.631, 0.668, 0.6416, 0.6656, 0.6519, 0.6588, 0.2425, 0.646, 0.2473, 0.6828, 0.253, 0.6722, 0.3224, 0.6275, 0.3314, 0.7009, 0.359, 0.6903, 0.4877, 0.639, 0.4824, 0.695, 0.5032, 0.6717, 0.2354, 0.6655, 0.2473, 0.6828, 0.2425, 0.646, 0.3651, 0.6439, 0.3834, 0.6811, 0.4056, 0.6676, 0.5032, 0.6717, 0.5489, 0.6717, 0.5384, 0.6617, 0.5384, 0.6617, 0.5489, 0.6717, 0.5571, 0.6628, 0.5571, 0.6628, 0.5557, 0.6736, 0.5887, 0.664, 0.5557, 0.6736, 0.5814, 0.6718, 0.5887, 0.664, 0.5887, 0.664, 0.5814, 0.6718, 0.6145, 0.6593, 0.5814, 0.6718, 0.631, 0.668, 0.6145, 0.6593, 0.359, 0.6903, 0.3834, 0.6811, 0.3651, 0.6439, 0.4576, 0.6365, 0.4824, 0.695, 0.4877, 0.639, 0.5032, 0.6717, 0.5303, 0.6734, 0.5489, 0.6717, 0.5489, 0.6717, 0.5557, 0.6736, 0.5571, 0.6628, 0.5557, 0.6736, 0.5706, 0.673, 0.5814, 0.6718, 0.5119, 0.6785, 0.5303, 0.6734, 0.5032, 0.6717, 0.5814, 0.6718, 0.6227, 0.6713, 0.631, 0.668, 0.5119, 0.6785, 0.5229, 0.6763, 0.5303, 0.6734, 0.5303, 0.6734, 0.5479, 0.6738, 0.5489, 0.6717, 0.5031, 0.6812, 0.5119, 0.6785, 0.5032, 0.6717, 0.2278, 0.6718, 0.2347, 0.691, 0.2354, 0.6655, 0.2831, 0.6689, 0.3314, 0.7009, 0.3094, 0.6516, 0.2354, 0.6655, 0.2489, 0.706, 0.2473, 0.6828, 0.2831, 0.6689, 0.3002, 0.704, 0.3314, 0.7009, 0.5032, 0.6717, 0.4824, 0.695, 0.5031, 0.6812, 0.4229, 0.6377, 0.435, 0.7099, 0.457, 0.7007, 0.2347, 0.691, 0.2489, 0.706, 0.2354, 0.6655, 0.2473, 0.6828, 0.2581, 0.7175, 0.253, 0.6722, 0.5001, 0.6947, 0.502, 0.6865, 0.5031, 0.6812, 0.3834, 0.6811, 0.435, 0.7099, 0.4056, 0.6676, 0.2831, 0.6689, 0.253, 0.6722, 0.3002, 0.704, 0.4576, 0.6365, 0.457, 0.7007, 0.4824, 0.695, 0.359, 0.6903, 0.3965, 0.7092, 0.3834, 0.6811, 0.2347, 0.691, 0.2373, 0.7065, 0.2489, 0.706, 0.2473, 0.6828, 0.2489, 0.706, 0.2581, 0.7175, 0.2581, 0.7175, 0.2788, 0.7184, 0.253, 0.6722, 0.4824, 0.695, 0.4806, 0.7131, 0.5031, 0.6812, 0.3834, 0.6811, 0.3965, 0.7092, 0.435, 0.7099, 0.253, 0.6722, 0.2788, 0.7184, 0.3002, 0.704, 0.457, 0.7007, 0.4647, 0.7286, 0.4824, 0.695, 0.3314, 0.7009, 0.3526, 0.7307, 0.359, 0.6903, 0.4824, 0.695, 0.4647, 0.7286, 0.4806, 0.7131, 0.2393, 0.7109, 0.2489, 0.706, 0.2373, 0.7065, 0.2393, 0.7109, 0.2419, 0.7148, 0.2489, 0.706, 0.2419, 0.7148, 0.2443, 0.7188, 0.2489, 0.706, 0.2443, 0.7188, 0.2581, 0.7175, 0.2489, 0.706, 0.3965, 0.7092, 0.4127, 0.7317, 0.435, 0.7099, 0.435, 0.7099, 0.4424, 0.7449, 0.457, 0.7007, 0.2581, 0.7175, 0.2801, 0.7311, 0.2788, 0.7184, 0.3002, 0.704, 0.3175, 0.742, 0.3314, 0.7009, 0.2443, 0.7188, 0.25, 0.7265, 0.2581, 0.7175, 0.4424, 0.7449, 0.4647, 0.7286, 0.457, 0.7007, 0.2581, 0.7175, 0.268, 0.7296, 0.2801, 0.7311, 0.3175, 0.742, 0.3526, 0.7307, 0.3314, 0.7009, 0.359, 0.6903, 0.3526, 0.7307, 0.3965, 0.7092, 0.25, 0.7265, 0.2532, 0.7286, 0.2581, 0.7175, 0.2581, 0.7175, 0.2532, 0.7286, 0.268, 0.7296, 0.3965, 0.7092, 0.3526, 0.7307, 0.4127, 0.7317, 0.4424, 0.7449, 0.4589, 0.7484, 0.4647, 0.7286, 0.2788, 0.7184, 0.3175, 0.742, 0.3002, 0.704, 0.4647, 0.7286, 0.4746, 0.7352, 0.4806, 0.7131, 0.268, 0.7296, 0.2793, 0.7429, 0.2801, 0.7311, 0.2532, 0.7286, 0.2627, 0.7431, 0.268, 0.7296, 0.4127, 0.7317, 0.4005, 0.7606, 0.435, 0.7099, 0.3175, 0.742, 0.3407, 0.7572, 0.3526, 0.7307, 0.3526, 0.7307, 0.4005, 0.7606, 0.4127, 0.7317, 0.2627, 0.7431, 0.2667, 0.745, 0.268, 0.7296, 0.2788, 0.7184, 0.2801, 0.7311, 0.3175, 0.742, 0.435, 0.7099, 0.4005, 0.7606, 0.4424, 0.7449, 0.268, 0.7296, 0.2667, 0.745, 0.2793, 0.7429, 0.4647, 0.7286, 0.4589, 0.7484, 0.4746, 0.7352, 0.4589, 0.7484, 0.4697, 0.7458, 0.4746, 0.7352, 0.2667, 0.745, 0.2694, 0.7474, 0.2793, 0.7429, 0.2793, 0.7429, 0.2896, 0.7537, 0.2801, 0.7311, 0.2694, 0.7474, 0.2766, 0.7533, 0.2793, 0.7429, 0.4589, 0.7484, 0.4647, 0.7538, 0.4697, 0.7458, 0.272, 0.7511, 0.2766, 0.7533, 0.2694, 0.7474, 0.2766, 0.7533, 0.2896, 0.7537, 0.2793, 0.7429, 0.2766, 0.7533, 0.2844, 0.7608, 0.2896, 0.7537, 0.2896, 0.7537, 0.3033, 0.7636, 0.2801, 0.7311, 0.2801, 0.7311, 0.3407, 0.7572, 0.3175, 0.742, 0.3526, 0.7307, 0.3407, 0.7572, 0.4005, 0.7606, 0.4589, 0.7484, 0.4599, 0.7654, 0.4647, 0.7538, 0.4005, 0.7606, 0.4226, 0.7815, 0.4424, 0.7449, 0.2844, 0.7608, 0.2875, 0.7662, 0.2896, 0.7537, 0.2896, 0.7537, 0.2875, 0.7662, 0.3033, 0.7636, 0.2801, 0.7311, 0.3322, 0.7821, 0.3407, 0.7572, 0.4449, 0.7733, 0.4599, 0.7654, 0.4589, 0.7484, 0.2875, 0.7662, 0.2901, 0.7705, 0.3033, 0.7636, 0.2901, 0.7705, 0.2989, 0.7752, 0.3033, 0.7636, 0.3033, 0.7636, 0.3184, 0.7732, 0.2801, 0.7311, 0.2801, 0.7311, 0.3184, 0.7732, 0.3322, 0.7821, 0.4005, 0.7606, 0.4, 0.7823, 0.4226, 0.7815, 0.2901, 0.7705, 0.2939, 0.7729, 0.2989, 0.7752, 0.3322, 0.7821, 0.3635, 0.7858, 0.3407, 0.7572, 0.3635, 0.7858, 0.4005, 0.7606, 0.3407, 0.7572, 0.4424, 0.7449, 0.4226, 0.7815, 0.4589, 0.7484, 0.2989, 0.7752, 0.3038, 0.7782, 0.3033, 0.7636, 0.3033, 0.7636, 0.3038, 0.7782, 0.3184, 0.7732, 0.4226, 0.7815, 0.4449, 0.7733, 0.4589, 0.7484, 0.4449, 0.7733, 0.4496, 0.7773, 0.4599, 0.7654, 0.3038, 0.7782, 0.3084, 0.7805, 0.3184, 0.7732, 0.4599, 0.7654, 0.4496, 0.7773, 0.4561, 0.771, 0.4449, 0.7733, 0.443, 0.7838, 0.4496, 0.7773, 0.4226, 0.7815, 0.443, 0.7838, 0.4449, 0.7733, 0.3084, 0.7805, 0.3122, 0.7841, 0.3184, 0.7732, 0.3122, 0.7841, 0.3174, 0.7868, 0.3184, 0.7732, 0.3184, 0.7732, 0.3174, 0.7868, 0.3322, 0.7821, 0.4005, 0.7606, 0.3635, 0.7858, 0.4, 0.7823, 0.3174, 0.7868, 0.3213, 0.7885, 0.3322, 0.7821, 0.3213, 0.7885, 0.3252, 0.7903, 0.3322, 0.7821, 0.3322, 0.7821, 0.3511, 0.7944, 0.3635, 0.7858, 0.4226, 0.7815, 0.4084, 0.7987, 0.443, 0.7838, 0.3252, 0.7903, 0.3292, 0.7927, 0.3322, 0.7821, 0.4084, 0.7987, 0.4145, 0.802, 0.443, 0.7838, 0.3292, 0.7927, 0.3511, 0.7944, 0.3322, 0.7821, 0.3635, 0.7858, 0.4226, 0.7815, 0.4, 0.7823, 0.3292, 0.7927, 0.3349, 0.794, 0.3511, 0.7944, 0.3349, 0.794, 0.3389, 0.7968, 0.3511, 0.7944, 0.3389, 0.7968, 0.3467, 0.7969, 0.3511, 0.7944, 0.3511, 0.7944, 0.372, 0.7998, 0.3635, 0.7858, 0.372, 0.7998, 0.4226, 0.7815, 0.3635, 0.7858, 0.372, 0.7998, 0.4084, 0.7987, 0.4226, 0.7815, 0.3516, 0.8014, 0.3565, 0.8037, 0.3511, 0.7944, 0.3511, 0.7944, 0.3565, 0.8037, 0.372, 0.7998, 0.3565, 0.8037, 0.3663, 0.8053, 0.372, 0.7998, 0.372, 0.7998, 0.377, 0.8047, 0.4084, 0.7987, 0.3663, 0.8053, 0.377, 0.8047, 0.372, 0.7998, 0.377, 0.8047, 0.3877, 0.8123, 0.4084, 0.7987, 0.3877, 0.8123, 0.4145, 0.802, 0.4084, 0.7987, 0.3771, 0.8075, 0.3838, 0.8105, 0.377, 0.8047, 0.3838, 0.8105, 0.3877, 0.8123, 0.377, 0.8047, 0.3516, 0.8014, 0.3511, 0.7944, 0.3467, 0.7969, 0.377, 0.8047, 0.3663, 0.8053, 0.3771, 0.8075])
me_terrain.materials.append(mat_default_obj_001)
me_terrain.update()

# ---- objects
ob_terrain = bpy.data.objects.new('Terrain', me_terrain)

# ---- transforms, parenting, visibility, modifiers, constraints
ob_terrain.location = (0.0, 0.0, 0.0)
ob_terrain.rotation_euler = (1.571, -0.0, 0.0)
_m = ob_terrain.modifiers.new('Decimate', 'DECIMATE')

# ---- collection membership
col_collection.objects.link(ob_terrain)

# ---- scene / render settings (as saved in the file)
scene.frame_start = 1; scene.frame_end = 250; scene.frame_set(1)
scene.render.engine = 'BLENDER_EEVEE_NEXT'
scene.cycles.sampling_pattern = 'TABULATED_SOBOL'
scene.cycles.use_light_tree = False
scene.view_settings.view_transform = 'Filmic'
bpy.context.view_layer.update()

# ---- added for rendering (the .blend has no active camera and no usable light): camera, sun
cam_auto = bpy.data.cameras.new('AutoCamera')
cam_auto.lens = 50.0
cam_auto.sensor_width = 36.0
cam_auto.clip_end = 15836.9
ob_auto_camera = bpy.data.objects.new('AutoCamera', cam_auto)
scene.collection.objects.link(ob_auto_camera)
ob_auto_camera.location = (905.643, -1106.5, 758.054)
ob_auto_camera.rotation_euler = (1.09748, -7.21219e-08, 0.694738)
scene.camera = ob_auto_camera
light_auto_sun = bpy.data.lights.new('AutoSun', 'SUN')
light_auto_sun.energy = 3.0
light_auto_sun.angle = 0.0523599
ob_auto_sun = bpy.data.objects.new('AutoSun', light_auto_sun)
scene.collection.objects.link(ob_auto_sun)
ob_auto_sun.rotation_euler = (0.872665, 0.174533, 0.523599)
bpy.context.view_layer.update()
